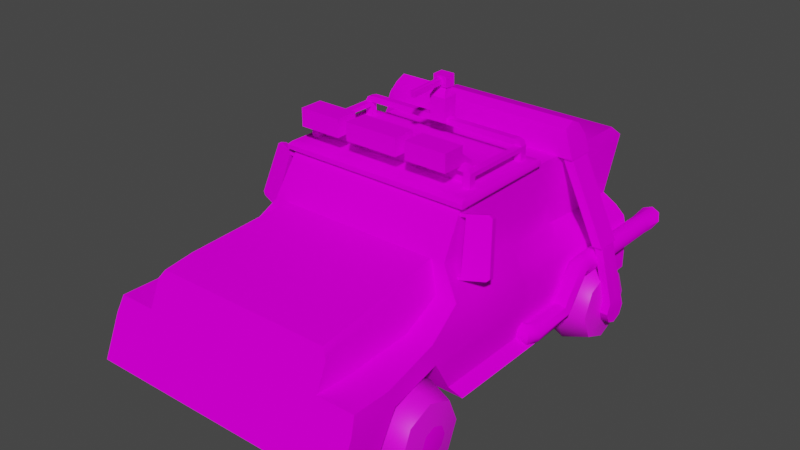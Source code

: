 # Source: car.blend  (saved by Blender 3.3.6; exported with 4.5.12 LTS)
import bpy
from mathutils import Matrix  # noqa: F401  (used for matrix-valued properties, if any)

bpy.ops.wm.read_factory_settings(use_empty=True)
scene = bpy.context.scene
scene.name = 'Scene'

# ---- collections
col_collection = bpy.data.collections.new('Collection'); scene.collection.children.link(col_collection)

# ---- images (referenced by path relative to the original .blend; pixels are not part of the script)
import os
ASSET_DIR = os.environ.get("B2B_ASSET_DIR", "")  # directory of the original .blend (textures are referenced by path, not embedded)
HERE = os.path.dirname(os.path.abspath(__file__))  # packed textures are extracted next to this script under _unpacked/

def load_image(name, relpath, width, height, colorspace="sRGB"):
    """Load a texture the original file referenced (path relative to the .blend, or extracted next to this script)."""
    p = next((c for c in (os.path.join(HERE, relpath), os.path.join(ASSET_DIR, relpath)) if relpath and os.path.exists(c)), "")
    if p:
        img = bpy.data.images.load(p, check_existing=True)
        img.name = name
    else:  # same state as the original file: an image datablock whose file is absent (Cycles renders it pink)
        img = bpy.data.images.new(name, width, height)
        img.source = "FILE"
        img.filepath = "//" + (relpath or name)
    img.colorspace_settings.name = colorspace
    return img
img_enemytexture_png = load_image('EnemyTexture.png', 'EnemyTexture.png', 1024, 1024, 'sRGB')
img_tiretexture_png = load_image('TireTexture.png', 'TireTexture.png', 1024, 1024, 'sRGB')

# ---- materials (node trees are filled in below, after node groups)
mat_body = bpy.data.materials.new('Body')
mat_body.use_transparent_shadow = False
mat_tire = bpy.data.materials.new('Tire')
mat_tire.use_transparent_shadow = False

# ---- material node trees
mat_body.use_nodes = True; mat_body.node_tree.nodes.clear()
_N = mat_body.node_tree.nodes; _L = mat_body.node_tree.links
n0 = _N.new('ShaderNodeBsdfPrincipled'); n0.name = 'Principled BSDF'; n0.location = (10, 300)
n0.distribution = 'GGX'
n0.subsurface_method = 'RANDOM_WALK_SKIN'
n0.inputs[3].default_value = 1.45
n0.inputs[11].default_value = 1.01
n0.inputs[13].default_value = 0.0
n0.inputs[27].default_value = (0.0, 0.0, 0.0, 1.0)
n0.inputs[28].default_value = 1.0
n1 = _N.new('ShaderNodeOutputMaterial'); n1.name = 'Material Output'; n1.location = (300, 300)
n2 = _N.new('ShaderNodeTexImage'); n2.name = 'Image Texture'; n2.location = (-314, 166)
n2.image = img_enemytexture_png
n3 = _N.new('ShaderNodeUVMap'); n3.name = 'UV Map'; n3.location = (-563, 123)
_L.new(n0.outputs[0], n1.inputs[0])
_L.new(n2.outputs[0], n0.inputs[0])
_L.new(n3.outputs[0], n2.inputs[0])
n1.is_active_output = True
mat_tire.use_nodes = True; mat_tire.node_tree.nodes.clear()
_N = mat_tire.node_tree.nodes; _L = mat_tire.node_tree.links
n0 = _N.new('ShaderNodeBsdfPrincipled'); n0.name = 'Principled BSDF'; n0.location = (10, 300)
n0.distribution = 'GGX'
n0.subsurface_method = 'RANDOM_WALK_SKIN'
n0.inputs[3].default_value = 1.45
n0.inputs[27].default_value = (0.0, 0.0, 0.0, 1.0)
n0.inputs[28].default_value = 1.0
n1 = _N.new('ShaderNodeOutputMaterial'); n1.name = 'Material Output'; n1.location = (300, 300)
n2 = _N.new('ShaderNodeUVMap'); n2.name = 'UV Map'; n2.location = (-573, 100)
n3 = _N.new('ShaderNodeTexImage'); n3.name = 'Image Texture'; n3.location = (-364, 143)
n3.image = img_tiretexture_png
_L.new(n0.outputs[0], n1.inputs[0])
_L.new(n2.outputs[0], n3.inputs[0])
_L.new(n3.outputs[0], n0.inputs[0])
n1.is_active_output = True

# ---- world
world_world = bpy.data.worlds.new('World'); scene.world = world_world
world_world.use_nodes = True; world_world.node_tree.nodes.clear()
_N = world_world.node_tree.nodes; _L = world_world.node_tree.links
n0 = _N.new('ShaderNodeOutputWorld'); n0.name = 'World Output'; n0.location = (300, 300)
n1 = _N.new('ShaderNodeBackground'); n1.name = 'Background'; n1.location = (10, 300)
n1.inputs[0].default_value = (0.05088, 0.05088, 0.05088, 1.0)
_L.new(n1.outputs[0], n0.inputs[0])
n0.is_active_output = True
world_world.color = (0.05088, 0.05088, 0.05088)
world_world.use_sun_shadow = False
world_world.sun_shadow_jitter_overblur = 0.0

# ---- meshes
me_cube_001 = bpy.data.meshes.new('Cube.001')
me_cube_001.from_pydata([(0.0, -1.604, 0.2598), (0.0, -1.462, 0.5992), (0.0, 1.03, 0.2598), (0.0, 1.03, 0.6024), (0.8275, -1.604, 0.2598), (0.8109, -1.462, 0.5992), (0.7619, 1.03, 0.2598), (0.7378, 1.03, 0.6024), (0.0, -1.34, 0.2598), (0.0, -1.2, 0.502), (0.8275, -1.34, 0.2598), (0.8109, -1.23, 0.5966), (0.0, 0.7532, 0.502), (0.8275, -0.6777, 0.2598), (0.0, -0.6777, 0.2598), (0.7453, -0.8217, 0.615), (0.0, 0.4345, 0.502), (0.8275, 0.294, 0.2598), (0.0, 0.294, 0.2598), (0.7378, 0.4303, 0.6024), (0.0, -0.8144, 0.502), (0.7619, 0.8899, 0.2598), (0.0, 0.8899, 0.2598), (0.7378, 0.7587, 0.6024), (0.0, -1.502, 0.502), (0.0, 1.03, 0.502), (0.7619, 1.03, 0.502), (0.8275, -1.502, 0.502), (0.8275, -1.2, 0.502), (0.7619, -0.8144, 0.502), (0.7619, 0.4345, 0.502), (0.7619, 0.7532, 0.502), (0.0, -1.375, 0.8052), (0.0, 1.03, 0.71), (0.5858, -0.8217, 0.615), (0.5888, 1.03, 0.71), (0.0, -1.191, 0.8304), (0.5858, -1.23, 0.5966), (0.0, -0.5382, 0.8883), (0.5888, -0.5382, 0.8883), (0.5888, 0.4714, 0.7321), (0.5719, 0.7379, 1.109), (0.5888, 0.7587, 0.71), (0.5719, 0.2553, 1.13), (0.5719, -0.3909, 1.131), (0.0, -0.3909, 1.131), (0.0, 0.2553, 1.13), (0.583, -0.8144, 0.502), (0.583, 1.03, 0.2598), (0.583, 1.03, 0.6024), (0.583, -1.604, 0.2598), (0.583, -1.462, 0.5992), (0.583, -1.34, 0.2598), (0.583, -1.2, 0.502), (0.583, -0.6777, 0.2598), (0.583, 0.294, 0.2598), (0.583, 0.8899, 0.2598), (0.583, -1.502, 0.502), (0.583, 1.03, 0.502), (0.4531, 1.03, 0.71), (0.5483, -1.375, 0.8052), (0.5483, -1.191, 0.8304), (0.5067, -0.5382, 0.8883), (0.583, 0.4345, 0.502), (0.583, 0.7532, 0.502), (0.5067, -0.3909, 1.131), (0.5067, 0.2553, 1.13), (0.7115, -0.5931, 0.7285), (0.0, -1.397, 0.7537), (0.5844, -0.5931, 0.7285), (0.5836, -1.2, 0.7761), (0.6796, 0.4509, 0.6672), (0.0, 1.03, 0.6562), (0.6796, 1.03, 0.6562), (0.6796, 0.7587, 0.6562), (0.583, -1.397, 0.7537), (0.583, 1.03, 0.6562), (0.5888, -0.5294, 0.9072), (0.0, 1.169, 1.042), (0.5888, 0.4186, 0.8678), (0.0, -0.5294, 0.9072), (0.5067, -0.5294, 0.9072), (0.0, -0.03035, 0.2598), (0.7453, -0.03035, 0.608), (0.8275, -0.1952, 0.2598), (0.7619, -0.03035, 0.502), (0.6145, -0.03035, 0.7818), (0.5719, -0.03035, 1.131), (0.6038, 0.279, 1.171), (0.0, 0.279, 1.171), (0.583, -0.03035, 0.2598), (0.7115, -0.03035, 0.6845), (0.5888, -0.03035, 0.8847), (0.8275, 0.0167, 0.2598), (0.6038, -0.4195, 1.171), (0.0, 0.0167, 0.2598), (0.7378, 0.0167, 0.6052), (0.7619, 0.0167, 0.4763), (0.6145, 0.0167, 0.7671), (0.5719, 0.0167, 1.131), (0.0, -0.4195, 1.171), (0.583, 0.0167, 0.2598), (0.6796, 0.0167, 0.681), (0.5888, 0.0167, 0.8756), (0.6038, 0.279, 1.145), (0.6038, -0.4195, 1.145), (0.0, -0.4195, 1.145), (0.0, 0.279, 1.145), (0.5182, -0.4195, 1.145), (0.5182, 0.279, 1.145), (0.6038, -0.02979, 1.145), (0.0, 0.2602, 1.186), (0.0, -0.3968, 1.186), (0.5901, 0.2602, 1.186), (0.6038, 0.02107, 1.145), (0.5901, -0.3968, 1.186), (0.5182, -0.4195, 1.171), (0.5182, 0.279, 1.171), (0.6038, -0.02979, 1.171), (0.6038, 0.02107, 1.171), (0.5096, -0.3968, 1.186), (0.5096, 0.2602, 1.186), (0.5901, -0.03024, 1.186), (0.0, -0.03024, 1.186), (0.5096, -0.03024, 1.186), (0.0, 0.01759, 1.186), (0.5901, 0.01759, 1.186), (0.5096, 0.01759, 1.186), (0.5294, 1.169, 1.042), (0.5888, 1.169, 1.042), (0.5888, 0.7476, 0.9386), (0.5719, 1.086, 1.109), (0.0, 0.7379, 1.109), (0.5294, 1.086, 1.109), (0.0, 1.086, 1.109), (0.4985, 0.7379, 1.109), (0.8071, 1.099, 0.4757), (0.7652, 1.099, 0.493), (0.7479, 1.099, 0.5349), (0.7652, 1.099, 0.5767), (0.8071, 1.099, 0.5941), (0.8489, 1.099, 0.5767), (0.8662, 1.099, 0.5349), (0.8489, 1.099, 0.493), (0.8071, 0.458, 0.4757), (0.7652, 0.458, 0.493), (0.7479, 0.458, 0.5349), (0.7652, 0.458, 0.5767), (0.8071, 0.458, 0.5941), (0.8489, 0.458, 0.5767), (0.8662, 0.458, 0.5349), (0.8489, 0.458, 0.493), (0.8071, 0.4372, 0.4841), (0.7652, 0.4283, 0.499), (0.7479, 0.4068, 0.5349), (0.7652, 0.3853, 0.5708), (0.8071, 0.3764, 0.5857), (0.8489, 0.3853, 0.5708), (0.8662, 0.4068, 0.5349), (0.8489, 0.4283, 0.499), (0.8071, 0.3384, 0.3502), (0.7652, 0.3252, 0.3614), (0.7479, 0.2932, 0.3884), (0.7652, 0.2612, 0.4154), (0.8071, 0.248, 0.4265), (0.8489, 0.2612, 0.4154), (0.8662, 0.2932, 0.3884), (0.8489, 0.3252, 0.3614), (0.8071, 0.2769, 0.2756), (0.7652, 0.2699, 0.2915), (0.7479, 0.2529, 0.3297), (0.7652, 0.236, 0.368), (0.8071, 0.2289, 0.3839), (0.8489, 0.236, 0.368), (0.8662, 0.2529, 0.3297), (0.8489, 0.2699, 0.2915), (0.8071, -0.03054, 0.2632), (0.7652, -0.03067, 0.2806), (0.7479, -0.03099, 0.3224), (0.7652, -0.03131, 0.3643), (0.8071, -0.03144, 0.3816), (0.8489, -0.03131, 0.3643), (0.8662, -0.03099, 0.3224), (0.8489, -0.03067, 0.2806), (0.7964, -0.05576, 0.2632), (0.7725, -0.02144, 0.2806), (0.7623, -0.007376, 0.3224), (0.772, -0.02181, 0.3643), (0.7957, -0.05628, 0.3816), (0.8196, -0.0906, 0.3643), (0.8298, -0.1047, 0.3224), (0.8202, -0.09024, 0.2806), (0.7269, -0.06518, 0.2632), (0.727, -0.02333, 0.2806), (0.7268, -0.005992, 0.3224), (0.7264, -0.02333, 0.3643), (0.726, -0.06518, 0.3816), (0.7259, -0.107, 0.3643), (0.7261, -0.1244, 0.3224), (0.7265, -0.107, 0.2806), (0.8071, 1.154, 0.483), (0.7534, 1.169, 0.4992), (0.7311, 1.205, 0.5386), (0.7534, 1.242, 0.5779), (0.8071, 1.257, 0.5941), (0.8607, 1.242, 0.5779), (0.883, 1.205, 0.5386), (0.8607, 1.169, 0.4992), (0.0, -0.4752, 0.2598), (0.7453, -0.4533, 0.612), (0.7619, -0.4752, 0.502), (0.5888, -0.4137, 0.8428), (0.5719, -0.3654, 1.131), (0.6038, -0.3654, 1.171), (0.583, -0.4752, 0.2598), (0.7115, -0.4335, 0.7098), (0.5888, -0.4071, 0.8976), (0.8275, -0.4752, 0.2598), (0.6038, -0.3654, 1.145), (0.5901, -0.3654, 1.186), (0.5096, -0.3654, 1.186), (0.0, -0.3654, 1.186), (0.0, 0.326, 0.3149), (0.7619, -0.7088, 0.3149), (0.7619, 0.326, 0.3149), (0.0, -0.7088, 0.3149), (0.583, 0.326, 0.3149), (0.583, -0.7088, 0.3149), (0.7619, -0.1934, 0.3149), (0.7619, 0.0167, 0.3149), (0.7619, -0.4752, 0.3149), (0.0, 0.3802, 0.4084), (0.583, -0.7616, 0.4084), (0.7619, -0.7616, 0.4084), (0.7619, 0.3802, 0.4084), (0.0, -0.7616, 0.4084), (0.583, 0.3802, 0.4084), (0.7619, -0.1412, 0.4432), (0.7619, 0.0167, 0.4084), (0.7619, -0.4752, 0.4432), (0.0, 0.4074, 0.4552), (0.583, -0.788, 0.4552), (0.7619, -0.788, 0.4552), (0.7619, 0.4074, 0.4552), (0.0, -0.788, 0.4552), (0.583, 0.4074, 0.4552), (0.7619, -0.0418, 0.4634), (0.7619, 0.0167, 0.4552), (0.7619, -0.4752, 0.4726), (0.8275, 0.2604, 0.2598), (0.0, 0.2604, 0.2598), (0.7378, 0.3307, 0.6027), (0.7619, 0.2227, 0.469), (0.5888, 0.4163, 0.7364), (0.5719, 0.2264, 1.13), (0.583, 0.2604, 0.2598), (0.6796, 0.3781, 0.6689), (0.5888, 0.3699, 0.8687), (0.6038, 0.2477, 1.145), (0.6038, 0.2477, 1.171), (0.0, 0.2308, 1.186), (0.5901, 0.2308, 1.186), (0.5096, 0.2308, 1.186), (0.7619, 0.2885, 0.3149), (0.7619, 0.3362, 0.4084), (0.7619, 0.36, 0.4552), (0.8961, -0.8168, 0.245), (0.8961, -0.8777, 0.392), (0.8961, -1.025, 0.4529), (0.8961, -1.172, 0.392), (0.8961, -1.233, 0.245), (0.8961, -1.172, 0.09797), (0.8961, -1.025, 0.03707), (0.8961, -0.8777, 0.09797), (0.5967, -0.8168, 0.245), (0.5967, -0.8777, 0.392), (0.5967, -1.025, 0.4529), (0.5967, -1.172, 0.392), (0.5967, -1.233, 0.245), (0.5967, -1.172, 0.09797), (0.5967, -1.025, 0.03707), (0.5967, -0.8777, 0.09797), (0.7464, -0.8395, 0.4303), (0.7464, -1.025, 0.507), (0.7464, -1.025, -0.01701), (0.7464, -0.8395, 0.05973), (0.7464, -1.287, 0.245), (0.7464, -1.21, 0.05973), (0.7464, -1.21, 0.4303), (0.7464, -0.7628, 0.245), (0.919, -0.9399, 0.245), (0.919, -0.9647, 0.305), (0.919, -1.025, 0.3299), (0.919, -1.085, 0.305), (0.919, -1.11, 0.245), (0.919, -1.085, 0.185), (0.919, -1.025, 0.1601), (0.919, -0.9647, 0.185), (0.7464, 0.8479, 0.245), (0.7464, 0.4007, 0.4303), (0.7464, 0.4007, 0.05973), (0.7464, 0.3239, 0.245), (0.7464, 0.7712, 0.05973), (0.7464, 0.5859, -0.01701), (0.7464, 0.5859, 0.507), (0.7464, 0.7712, 0.4303), (0.5967, 0.7329, 0.09797), (0.5967, 0.5859, 0.03707), (0.5967, 0.4389, 0.09797), (0.5967, 0.378, 0.245), (0.5967, 0.4389, 0.392), (0.5967, 0.5859, 0.4529), (0.5967, 0.7329, 0.392), (0.5967, 0.7938, 0.245), (0.8961, 0.7329, 0.09797), (0.8961, 0.5859, 0.03707), (0.8961, 0.4389, 0.09797), (0.8961, 0.378, 0.245), (0.8961, 0.4389, 0.392), (0.8961, 0.5859, 0.4529), (0.8961, 0.7329, 0.392), (0.8961, 0.7938, 0.245), (0.919, 0.6705, 0.245), (0.919, 0.6456, 0.305), (0.919, 0.5856, 0.3299), (0.919, 0.5256, 0.305), (0.919, 0.5007, 0.245), (0.919, 0.5256, 0.185), (0.919, 0.5856, 0.1601), (0.919, 0.6456, 0.185), (0.5024, -0.2809, 1.183), (0.5459, -0.2809, 1.183), (0.5024, -0.2375, 1.183), (0.5459, -0.2375, 1.183), (0.5024, -0.2809, 1.245), (0.5459, -0.2809, 1.245), (0.5024, -0.2375, 1.245), (0.5459, -0.2375, 1.245), (0.5024, -0.2809, 1.271), (0.5459, -0.2809, 1.271), (0.5024, -0.2375, 1.271), (0.5459, -0.2375, 1.271), (0.5024, -0.2809, 1.307), (0.5319, -0.2809, 1.298), (0.5024, -0.2375, 1.307), (0.5319, -0.2375, 1.298), (0.5024, 0.1724, 1.183), (0.5459, 0.1724, 1.183), (0.5024, 0.2159, 1.183), (0.5459, 0.2159, 1.183), (0.5024, 0.1724, 1.245), (0.5459, 0.1724, 1.245), (0.5024, 0.2159, 1.245), (0.5459, 0.2159, 1.245), (0.5024, 0.1724, 1.271), (0.5459, 0.1724, 1.271), (0.5024, 0.2159, 1.271), (0.5459, 0.2159, 1.271), (0.5024, 0.1724, 1.307), (0.5319, 0.1724, 1.298), (0.5024, 0.2159, 1.307), (0.5319, 0.2159, 1.298), (0.0, -0.2375, 1.271), (0.0, -0.2809, 1.271), (0.0, -0.2375, 1.307), (0.0, -0.2809, 1.307), (0.0, 0.2159, 1.271), (0.0, 0.1724, 1.271), (0.0, 0.2159, 1.307), (0.0, 0.1724, 1.307), (0.229, -0.4131, 1.304), (0.229, -0.4131, 1.411), (0.229, -0.2713, 1.304), (0.229, -0.2713, 1.411), (0.4883, -0.4131, 1.304), (0.4883, -0.4131, 1.411), (0.4883, -0.2713, 1.304), (0.4883, -0.2713, 1.411), (0.229, -0.4131, 1.367), (0.229, -0.2713, 1.367), (0.4883, -0.2713, 1.367), (0.4883, -0.4131, 1.367), (0.229, -0.2343, 1.27), (0.4883, -0.2343, 1.27), (0.229, -0.1501, 1.27), (0.4883, -0.1501, 1.27), (0.229, -0.2343, 1.182), (0.4883, -0.2343, 1.182), (0.229, -0.1501, 1.183), (0.4883, -0.1501, 1.183), (0.0, -0.4131, 1.304), (0.0, -0.4131, 1.411), (0.0, -0.2713, 1.304), (0.0, -0.2713, 1.411), (0.1673, -0.4131, 1.304), (0.1673, -0.4131, 1.411), (0.1673, -0.2713, 1.304), (0.1673, -0.2713, 1.411), (0.0, -0.4131, 1.367), (0.0, -0.2713, 1.367), (0.1673, -0.2713, 1.367), (0.1673, -0.4131, 1.367), (0.0, -0.2343, 1.27), (0.1673, -0.2343, 1.27), (0.0, -0.1501, 1.27), (0.1673, -0.1501, 1.27), (0.0, -0.2343, 1.182), (0.1673, -0.2343, 1.182), (0.0, -0.1501, 1.183), (0.1673, -0.1501, 1.183), (0.0, 0.1485, 1.284), (0.0, 0.1432, 1.432), (0.0, 0.242, 1.284), (0.0, 0.2473, 1.432), (0.04931, 0.1485, 1.284), (0.05211, 0.1432, 1.432), (0.04931, 0.242, 1.284), (0.05211, 0.2473, 1.432), (0.0, 0.1753, 1.477), (0.0, 0.2152, 1.466), (0.03359, 0.1753, 1.477), (0.03359, 0.2152, 1.466), (0.0, 0.1638, 1.55), (0.0, 0.2355, 1.552), (0.04338, 0.1638, 1.55), (0.04338, 0.2355, 1.552), (0.04338, 0.1674, 1.485), (0.0, 0.1674, 1.485), (0.0, 0.2387, 1.478), (0.04338, 0.2387, 1.478), (0.01532, 0.1645, 1.533), (0.0, 0.1645, 1.537), (0.01532, 0.1667, 1.5), (0.0, 0.1667, 1.498), (0.01532, -0.06723, 1.522), (0.0, -0.06723, 1.524), (0.01532, -0.06505, 1.489), (0.0, -0.06505, 1.485), (0.9683, 0.6705, 0.245), (0.9683, 0.6456, 0.305), (0.9683, 0.5856, 0.3299), (0.9683, 0.5256, 0.305), (0.9683, 0.5007, 0.245), (0.9683, 0.5256, 0.185), (0.9683, 0.5856, 0.1601), (0.9683, 0.6456, 0.185), (0.8355, 0.6456, 0.6342), (0.8355, 0.5856, 0.6342), (0.8355, 0.5256, 0.6342), (0.8848, 0.6456, 0.6342), (0.8848, 0.5856, 0.6342), (0.8848, 0.5256, 0.6342), (0.8297, 0.6595, 0.6342), (0.8297, 0.5856, 0.6342), (0.8297, 0.5117, 0.6342), (0.8905, 0.6595, 0.6342), (0.8905, 0.5856, 0.6342), (0.8905, 0.5117, 0.6342), (0.6011, 0.6595, 1.113), (0.6011, 0.5856, 1.113), (0.6011, 0.5117, 1.113), (0.6619, 0.6595, 1.113), (0.6619, 0.5856, 1.113), (0.6619, 0.5117, 1.113), (0.5954, 0.6735, 1.115), (0.5954, 0.5856, 1.115), (0.5954, 0.4977, 1.115), (0.6676, 0.6735, 1.115), (0.6676, 0.5856, 1.115), (0.6676, 0.4977, 1.115), (0.5295, 0.6506, 1.278), (0.5295, 0.5856, 1.309), (0.5295, 0.5175, 1.278), (0.6017, 0.6506, 1.278), (0.6017, 0.5856, 1.309), (0.6017, 0.5175, 1.278), (0.5624, 0.6735, 1.212), (0.6347, 0.6735, 1.212), (0.6347, 0.5856, 1.212), (0.6347, 0.4977, 1.212), (0.5624, 0.4977, 1.212), (0.0, 0.6735, 1.115), (0.0, 0.4977, 1.115), (0.0, 0.6735, 1.212), (0.0, 0.6506, 1.278), (0.0, 0.5856, 1.309), (0.0, 0.5175, 1.278), (0.0, 0.4977, 1.212), (0.919, 0.6708, 0.245), (0.919, 0.6459, 0.305), (0.919, 0.5859, 0.3299), (0.919, 0.5259, 0.305), (0.919, 0.501, 0.245), (0.919, 0.5259, 0.185), (0.919, 0.5859, 0.1601), (0.919, 0.6459, 0.185), (0.8275, -1.553, 0.3809), (0.8275, -1.27, 0.3809), (0.0, -1.27, 0.3809), (0.0, -1.553, 0.3809), (0.583, -1.553, 0.3809), (0.583, -1.27, 0.3809), (0.6552, -0.488, 0.7951), (0.6108, -0.3941, 1.114), (0.6567, -0.4508, 0.7843), (0.6123, -0.3569, 1.103), (0.783, -0.4475, 0.8129), (0.7221, -0.3551, 1.13), (0.7779, -0.4109, 0.8012), (0.717, -0.3185, 1.118), (0.6131, -0.3989, 1.098), (0.6146, -0.3617, 1.087), (0.7395, -0.3197, 1.105), (0.7445, -0.3563, 1.116), (0.6547, -0.4466, 0.7985), (0.7946, -0.4033, 0.8179), (0.7996, -0.4399, 0.8296), (0.6532, -0.4838, 0.8092), (0.572, -0.4508, 0.7726), (0.5705, -0.488, 0.7833), (0.5284, -0.3989, 1.086), (0.5262, -0.3941, 1.102), (0.5277, -0.3569, 1.092), (0.5701, -0.4466, 0.7867), (0.5299, -0.3617, 1.075), (0.5686, -0.4838, 0.7974)], [], [(58, 49, 7, 26), (28, 11, 5, 27), (76, 72, 33, 59), (52, 10, 4, 50), (256, 71, 40, 253), (501, 53, 28, 497), (29, 15, 11, 28), (210, 209, 15, 29), (214, 217, 13, 54), (5, 11, 37, 51), (69, 70, 37, 34), (227, 54, 13, 223), (31, 23, 19, 30), (26, 7, 23, 31), (48, 6, 21, 56), (6, 26, 31, 21), (245, 63, 30, 243), (248, 210, 29, 242), (57, 51, 1, 24), (47, 53, 9, 20), (497, 28, 27, 496), (48, 58, 26, 6), (500, 57, 24, 499), (62, 38, 36, 61), (35, 59, 128, 129), (71, 74, 42, 40), (74, 73, 35, 42), (61, 36, 32, 60), (56, 21, 31, 64), (254, 43, 104, 258), (257, 79, 43, 254), (81, 77, 44, 65), (64, 63, 16, 12), (65, 44, 105, 108), (80, 81, 65, 45), (31, 30, 63, 64), (42, 35, 129, 130), (40, 42, 130, 79), (79, 130, 41, 43), (70, 75, 51, 37), (11, 15, 34, 37), (22, 56, 64, 12), (496, 27, 57, 500), (29, 28, 53, 47), (2, 25, 58, 48), (240, 16, 63, 245), (68, 75, 60, 32), (2, 48, 56, 22), (225, 14, 54, 227), (208, 214, 54, 14), (498, 9, 53, 501), (27, 5, 51, 57), (8, 52, 50, 0), (73, 76, 59, 35), (67, 69, 34, 15), (39, 62, 69, 67), (7, 49, 76, 73), (25, 3, 49, 58), (61, 60, 75, 70), (23, 7, 73, 74), (19, 23, 74, 71), (62, 61, 70, 69), (251, 19, 71, 256), (1, 51, 75, 68), (130, 129, 131, 41), (49, 3, 72, 76), (62, 39, 77, 81), (253, 40, 79, 257), (38, 62, 81, 80), (211, 86, 92, 216), (209, 83, 91, 215), (128, 78, 134, 133), (87, 99, 114, 110), (216, 92, 87, 212), (95, 101, 90, 82), (247, 97, 85, 246), (101, 93, 84, 90), (97, 96, 83, 85), (215, 91, 86, 211), (252, 251, 96, 97), (255, 249, 93, 101), (265, 252, 97, 247), (212, 87, 110, 218), (66, 46, 107, 109), (45, 65, 108, 106), (86, 98, 103, 92), (83, 96, 102, 91), (92, 103, 99, 87), (91, 102, 98, 86), (108, 105, 94, 116), (250, 255, 101, 95), (110, 114, 119, 118), (218, 110, 118, 213), (104, 109, 117, 88), (258, 104, 88, 259), (43, 66, 109, 104), (118, 119, 126, 122), (213, 118, 122, 219), (88, 117, 121, 113), (259, 88, 113, 261), (116, 94, 115, 120), (106, 108, 116, 100), (117, 89, 111, 121), (109, 107, 89, 117), (219, 220, 120, 115), (126, 127, 124, 122), (220, 221, 112, 120), (127, 125, 123, 124), (261, 262, 127, 126), (262, 260, 125, 127), (100, 116, 120, 112), (41, 135, 66, 43), (131, 133, 135, 41), (59, 33, 78, 128), (133, 134, 132, 135), (129, 128, 133, 131), (141, 140, 148, 149), (139, 138, 146, 147), (137, 136, 144, 145), (136, 143, 151, 144), (142, 141, 149, 150), (140, 139, 147, 148), (138, 137, 145, 146), (143, 142, 150, 151), (144, 151, 159, 152), (150, 149, 157, 158), (148, 147, 155, 156), (146, 145, 153, 154), (151, 150, 158, 159), (149, 148, 156, 157), (147, 146, 154, 155), (145, 144, 152, 153), (155, 154, 162, 163), (153, 152, 160, 161), (152, 159, 167, 160), (158, 157, 165, 166), (156, 155, 163, 164), (154, 153, 161, 162), (159, 158, 166, 167), (157, 156, 164, 165), (167, 166, 174, 175), (165, 164, 172, 173), (163, 162, 170, 171), (161, 160, 168, 169), (160, 167, 175, 168), (166, 165, 173, 174), (164, 163, 171, 172), (162, 161, 169, 170), (172, 171, 179, 180), (170, 169, 177, 178), (175, 174, 182, 183), (173, 172, 180, 181), (171, 170, 178, 179), (169, 168, 176, 177), (168, 175, 183, 176), (174, 173, 181, 182), (176, 183, 191, 184), (182, 181, 189, 190), (180, 179, 187, 188), (178, 177, 185, 186), (183, 182, 190, 191), (181, 180, 188, 189), (179, 178, 186, 187), (177, 176, 184, 185), (189, 188, 196, 197), (187, 186, 194, 195), (185, 184, 192, 193), (184, 191, 199, 192), (190, 189, 197, 198), (188, 187, 195, 196), (186, 185, 193, 194), (191, 190, 198, 199), (140, 141, 205, 204), (138, 139, 203, 202), (136, 137, 201, 200), (143, 136, 200, 207), (141, 142, 206, 205), (139, 140, 204, 203), (137, 138, 202, 201), (142, 143, 207, 206), (201, 202, 203, 204, 205, 206, 207, 200), (135, 132, 46, 66), (124, 123, 221, 220), (122, 124, 220, 219), (94, 213, 219, 115), (105, 218, 213, 94), (44, 212, 218, 105), (67, 215, 211, 39), (77, 216, 212, 44), (15, 209, 215, 67), (39, 211, 216, 77), (82, 90, 214, 208), (246, 85, 210, 248), (90, 84, 217, 214), (85, 83, 209, 210), (84, 228, 230, 217), (249, 263, 229, 93), (93, 229, 228, 84), (235, 225, 227, 232), (18, 222, 226, 55), (217, 230, 223, 13), (55, 226, 224, 17), (232, 227, 223, 233), (241, 232, 233, 242), (244, 235, 232, 241), (228, 237, 239, 230), (263, 264, 238, 229), (229, 238, 237, 228), (222, 231, 236, 226), (230, 239, 233, 223), (226, 236, 234, 224), (20, 244, 241, 47), (47, 241, 242, 29), (237, 246, 248, 239), (264, 265, 247, 238), (238, 247, 246, 237), (231, 240, 245, 236), (239, 248, 242, 233), (236, 245, 243, 234), (234, 243, 265, 264), (224, 234, 264, 263), (17, 224, 263, 249), (121, 111, 260, 262), (113, 121, 262, 261), (119, 259, 261, 126), (114, 258, 259, 119), (18, 55, 255, 250), (243, 30, 252, 265), (55, 17, 249, 255), (30, 19, 251, 252), (98, 253, 257, 103), (96, 251, 256, 102), (103, 257, 254, 99), (99, 254, 258, 114), (102, 256, 253, 98), (283, 282, 275, 276), (285, 284, 280, 281), (287, 286, 278, 279), (288, 283, 276, 277), (282, 289, 274, 275), (289, 285, 281, 274), (284, 287, 279, 280), (286, 288, 277, 278), (270, 269, 288, 286), (272, 271, 287, 284), (266, 273, 285, 289), (267, 266, 289, 282), (269, 268, 283, 288), (271, 270, 286, 287), (273, 272, 284, 285), (268, 267, 282, 283), (267, 268, 292, 291), (272, 273, 297, 296), (270, 271, 295, 294), (268, 269, 293, 292), (266, 267, 291, 290), (273, 266, 290, 297), (271, 272, 296, 295), (269, 270, 294, 293), (291, 292, 293, 294, 295, 296, 297, 290), (318, 317, 492, 491), (316, 315, 494, 493), (314, 321, 488, 495), (321, 320, 489, 488), (319, 318, 491, 490), (317, 316, 493, 492), (315, 314, 495, 494), (320, 319, 490, 489), (319, 320, 305, 304), (314, 315, 303, 302), (316, 317, 301, 300), (318, 319, 304, 299), (320, 321, 298, 305), (321, 314, 302, 298), (315, 316, 300, 303), (317, 318, 299, 301), (301, 299, 310, 309), (303, 300, 308, 307), (298, 302, 306, 313), (305, 298, 313, 312), (299, 304, 311, 310), (300, 301, 309, 308), (302, 303, 307, 306), (304, 305, 312, 311), (441, 440, 450, 451), (341, 340, 344, 345), (336, 334, 338, 340), (331, 333, 337, 335), (332, 330, 334, 336), (333, 332, 336, 337), (330, 331, 335, 334), (355, 354, 340, 341), (334, 335, 339, 338), (335, 337, 341, 339), (342, 343, 345, 344), (338, 339, 343, 342), (339, 341, 345, 343), (358, 360, 368, 369), (357, 356, 360, 361), (352, 350, 354, 356), (347, 349, 353, 351), (348, 346, 350, 352), (349, 348, 352, 353), (346, 347, 351, 350), (353, 352, 356, 357), (351, 355, 341, 337), (351, 353, 357, 355), (358, 359, 361, 360), (354, 355, 359, 358), (355, 357, 361, 359), (360, 356, 366, 368), (354, 350, 336, 340), (350, 351, 337, 336), (344, 340, 362, 364), (354, 358, 369, 367), (342, 344, 364, 365), (356, 354, 367, 366), (338, 342, 365, 363), (340, 338, 363, 362), (378, 371, 373, 379), (379, 373, 377, 380), (380, 377, 375, 381), (381, 375, 371, 378), (372, 376, 374, 370), (377, 373, 371, 375), (374, 381, 378, 370), (376, 380, 381, 374), (372, 379, 384, 382), (370, 378, 379, 372), (384, 385, 389, 388), (380, 376, 383, 385), (376, 372, 382, 383), (379, 380, 385, 384), (383, 382, 386, 387), (385, 383, 387, 389), (382, 384, 388, 386), (399, 393, 397, 400), (400, 397, 395, 401), (401, 395, 391, 398), (392, 396, 394, 390), (397, 393, 391, 395), (394, 401, 398, 390), (396, 400, 401, 394), (404, 405, 409, 408), (400, 396, 403, 405), (396, 392, 402, 403), (399, 400, 405, 404), (403, 402, 406, 407), (405, 403, 407, 409), (424, 422, 431, 430), (412, 413, 417, 416), (416, 417, 415, 414), (414, 415, 411, 410), (411, 415, 420, 418), (417, 413, 419, 421), (415, 417, 421, 420), (425, 423, 422, 424), (429, 428, 423, 425), (426, 429, 425, 424), (420, 421, 429, 426), (421, 419, 428, 429), (418, 420, 426, 427), (430, 431, 435, 434), (426, 424, 430, 432), (427, 426, 432, 433), (437, 436, 434, 435), (433, 432, 436, 437), (432, 430, 434, 436), (439, 440, 441, 442, 443, 444, 445, 438), (328, 329, 445, 444), (326, 327, 443, 442), (323, 324, 447, 446), (322, 323, 439, 438), (329, 322, 438, 445), (327, 328, 444, 443), (325, 326, 442, 441), (450, 449, 455, 456), (448, 451, 457, 454), (439, 323, 446, 449), (324, 325, 448, 447), (325, 441, 451, 448), (440, 439, 449, 450), (457, 456, 462, 463), (455, 452, 458, 461), (446, 447, 453, 452), (449, 446, 452, 455), (451, 450, 456, 457), (447, 448, 454, 453), (462, 461, 467, 468), (460, 463, 469, 466), (453, 454, 460, 459), (454, 457, 463, 460), (456, 455, 461, 462), (452, 453, 459, 458), (479, 478, 474, 475), (477, 476, 470, 473), (458, 459, 465, 464), (461, 458, 464, 467), (463, 462, 468, 469), (459, 460, 466, 465), (470, 471, 474, 473), (471, 472, 475, 474), (470, 476, 483, 484), (480, 479, 475, 472), (478, 477, 473, 474), (466, 480, 487, 482), (471, 470, 484, 485), (468, 467, 477, 478), (466, 469, 479, 480), (467, 464, 476, 477), (469, 468, 478, 479), (476, 464, 481, 483), (472, 471, 485, 486), (480, 472, 486, 487), (8, 498, 501, 52), (4, 496, 500, 50), (50, 500, 499, 0), (10, 497, 496, 4), (52, 501, 497, 10), (517, 514, 523, 525), (511, 505, 509, 512), (512, 509, 507, 513), (513, 507, 503, 510), (504, 508, 506, 502), (509, 505, 503, 507), (516, 513, 510, 517), (515, 512, 513, 516), (514, 511, 512, 515), (517, 510, 511, 514), (511, 510, 520, 524), (504, 514, 515, 508), (508, 515, 516, 506), (506, 516, 517, 502), (505, 511, 524, 522), (503, 505, 522, 521), (504, 502, 519, 518), (514, 504, 518, 523), (502, 517, 525, 519), (510, 503, 521, 520)])
me_cube_001.polygons.foreach_set('use_smooth', [1, 1, 1, 1, 1, 1, 1, 1, 1, 1, 1, 1, 1, 1, 1, 1, 1, 1, 1, 1, 1, 1, 1, 1, 1, 1, 1, 1, 1, 1, 1, 1, 1, 1, 1, 1, 1, 1, 1, 1, 1, 1, 1, 1, 1, 1, 1, 1, 1, 1, 1, 1, 1, 1, 1, 1, 1, 1, 1, 1, 1, 1, 1, 1, 1, 1, 1, 1, 1, 1, 1, 1, 1, 1, 1, 1, 1, 1, 1, 1, 1, 1, 1, 1, 1, 1, 1, 1, 1, 1, 1, 1, 1, 1, 1, 1, 1, 1, 1, 1, 1, 1, 1, 1, 1, 1, 1, 1, 1, 1, 1, 1, 1, 1, 1, 1, 1, 1, 1, 1, 1, 1, 1, 1, 1, 1, 1, 1, 1, 1, 1, 1, 1, 1, 1, 1, 1, 1, 1, 1, 1, 1, 1, 1, 1, 1, 1, 1, 1, 1, 1, 1, 1, 1, 1, 1, 1, 1, 1, 1, 1, 1, 1, 1, 1, 1, 1, 1, 1, 1, 1, 1, 1, 1, 1, 1, 1, 1, 1, 1, 1, 1, 1, 1, 1, 1, 1, 1, 1, 1, 1, 1, 1, 1, 1, 1, 1, 1, 1, 1, 1, 1, 1, 1, 1, 1, 1, 1, 1, 1, 1, 1, 1, 1, 1, 1, 1, 1, 1, 1, 1, 1, 1, 1, 1, 1, 1, 1, 1, 1, 1, 1, 1, 1, 1, 1, 1, 1, 1, 1, 1, 1, 1, 1, 1, 1, 1, 1, 1, 1, 1, 1, 1, 1, 1, 1, 1, 1, 1, 1, 1, 1, 1, 1, 1, 1, 1, 1, 1, 1, 1, 1, 1, 1, 1, 1, 1, 1, 1, 1, 1, 1, 1, 1, 1, 0, 0, 0, 0, 0, 0, 0, 0, 0, 0, 0, 0, 0, 0, 0, 0, 0, 0, 0, 0, 0, 0, 0, 0, 0, 0, 0, 0, 0, 0, 0, 0, 0, 0, 0, 0, 0, 0, 0, 0, 0, 0, 0, 0, 0, 0, 0, 0, 0, 0, 0, 0, 0, 0, 0, 0, 0, 0, 0, 0, 0, 0, 0, 0, 0, 0, 0, 0, 0, 0, 0, 0, 0, 0, 0, 0, 0, 0, 0, 0, 0, 0, 0, 1, 1, 1, 1, 1, 1, 1, 1, 1, 1, 1, 1, 1, 1, 1, 1, 1, 1, 1, 1, 1, 1, 1, 1, 1, 1, 1, 1, 1, 1, 1, 1, 1, 1, 1, 1, 1, 1, 1, 1, 1, 1, 1, 1, 1, 1, 1, 1, 1, 1, 1, 0, 0, 0, 0, 0, 0, 0, 0, 0, 0, 0, 0, 0, 0, 0, 0, 0, 0, 0, 0])
me_cube_001.polygons.foreach_set('material_index', [0, 0, 0, 0, 0, 0, 0, 0, 0, 0, 0, 0, 0, 0, 0, 0, 0, 0, 0, 0, 0, 0, 0, 0, 0, 0, 0, 0, 0, 0, 0, 0, 0, 0, 0, 0, 0, 0, 0, 0, 0, 0, 0, 0, 0, 0, 0, 0, 0, 0, 0, 0, 0, 0, 0, 0, 0, 0, 0, 0, 0, 0, 0, 0, 0, 0, 0, 0, 0, 0, 0, 0, 0, 0, 0, 0, 0, 0, 0, 0, 0, 0, 0, 0, 0, 0, 0, 0, 0, 0, 0, 0, 0, 0, 0, 0, 0, 0, 0, 0, 0, 0, 0, 0, 0, 0, 0, 0, 0, 0, 0, 0, 0, 0, 0, 0, 0, 0, 0, 0, 0, 0, 0, 0, 0, 0, 0, 0, 0, 0, 0, 0, 0, 0, 0, 0, 0, 0, 0, 0, 0, 0, 0, 0, 0, 0, 0, 0, 0, 0, 0, 0, 0, 0, 0, 0, 0, 0, 0, 0, 0, 0, 0, 0, 0, 0, 0, 0, 0, 0, 0, 0, 0, 0, 0, 0, 0, 0, 0, 0, 0, 0, 0, 0, 0, 0, 0, 0, 0, 0, 0, 0, 0, 0, 0, 0, 0, 0, 0, 0, 0, 0, 0, 0, 0, 0, 0, 0, 0, 0, 0, 0, 0, 0, 0, 0, 0, 0, 0, 0, 0, 0, 0, 0, 0, 0, 0, 0, 0, 0, 0, 0, 0, 0, 0, 1, 1, 1, 1, 1, 1, 1, 1, 1, 1, 1, 1, 1, 1, 1, 1, 1, 1, 1, 1, 1, 1, 1, 1, 0, 1, 1, 1, 1, 1, 1, 1, 1, 1, 1, 1, 1, 1, 1, 1, 1, 1, 1, 1, 1, 1, 1, 1, 1, 0, 0, 0, 0, 0, 0, 0, 0, 0, 0, 0, 0, 0, 0, 0, 0, 0, 0, 0, 0, 0, 0, 0, 0, 0, 0, 0, 0, 0, 0, 0, 0, 0, 0, 0, 0, 0, 0, 0, 0, 0, 0, 0, 0, 0, 0, 0, 0, 0, 0, 0, 0, 0, 0, 0, 0, 0, 0, 0, 0, 0, 0, 0, 0, 0, 0, 0, 0, 0, 0, 0, 0, 0, 0, 0, 0, 0, 0, 0, 0, 0, 0, 0, 0, 0, 0, 0, 0, 0, 0, 0, 0, 0, 0, 0, 0, 0, 0, 0, 0, 0, 0, 0, 0, 0, 0, 0, 0, 0, 0, 0, 0, 0, 0, 0, 0, 0, 0, 0, 0, 0, 0, 0, 0, 0, 0, 0, 0, 0, 0, 0, 0, 0, 0, 0, 0, 0, 0, 0, 0, 0, 0, 0, 0, 0, 0, 0, 0, 0, 0, 0, 0, 0, 0, 0])
_uv = me_cube_001.uv_layers.new(name='UVMap')
_uv.uv.foreach_set('vector', [0.7344, 0.03893, 0.7344, 0.05256, 0.7344, 0.05256, 0.7344, 0.03893, 0.5558, 0.03893, 0.5534, 0.05178, 0.5349, 0.05213, 0.5316, 0.03893, 0.7344, 0.05986, 0.7344, 0.05986, 0.7344, 0.06717, 0.7344, 0.06717, 0.8269, 0.009582, 0.8269, 0.009582, 0.8162, 0.009582, 0.8162, 0.009582, 0.6822, 0.06159, 0.688, 0.06137, 0.6896, 0.07017, 0.6852, 0.07075, 0.8298, 0.1722, 0.8326, 0.3348, 0.8326, 0.3348, 0.8298, 0.1722, 0.5867, 0.03893, 0.5861, 0.05427, 0.5534, 0.05178, 0.5558, 0.03893, 0.6138, 0.03893, 0.6156, 0.05387, 0.5861, 0.05427, 0.5867, 0.03893, 0.8621, 0.009582, 0.8621, 0.009582, 0.8539, 0.009582, 0.8539, 0.009582, 0.5349, 0.05213, 0.5534, 0.05178, 0.5534, 0.05178, 0.5349, 0.05213, 0.6044, 0.06969, 0.5558, 0.07614, 0.5534, 0.05178, 0.5861, 0.05427, 0.8526, 0.0835, 0.8539, 0.009582, 0.8539, 0.009582, 0.8526, 0.0835, 0.7122, 0.03893, 0.7126, 0.05256, 0.6863, 0.05256, 0.6867, 0.03893, 0.7344, 0.03893, 0.7344, 0.05256, 0.7126, 0.05256, 0.7122, 0.03893, 0.9234, 0.009582, 0.9234, 0.009582, 0.9177, 0.009582, 0.9177, 0.009582, 0.9234, 0.009582, 0.9234, 0.3348, 0.9122, 0.3348, 0.9177, 0.009582, 0.8981, 0.272, 0.8992, 0.3348, 0.8992, 0.3348, 0.8981, 0.272, 0.6138, 0.03495, 0.6138, 0.03893, 0.5867, 0.03893, 0.5888, 0.03258, 0.1699, 0.03893, 0.1731, 0.05213, 0.1731, 0.05213, 0.1699, 0.03893, 0.8483, 0.3348, 0.8326, 0.3348, 0.8326, 0.3348, 0.8483, 0.3348, 0.5502, 0.0225, 0.5558, 0.03893, 0.5316, 0.03893, 0.5275, 0.0225, 0.9234, 0.009582, 0.9234, 0.3348, 0.9234, 0.3348, 0.9234, 0.009582, 0.1658, 0.0225, 0.1699, 0.03893, 0.1699, 0.03893, 0.1658, 0.0225, 0.1737, 0.3103, 0.08959, 0.3103, 0.08959, 0.2535, 0.1806, 0.2535, 0.4378, 0.6379, 0.4378, 0.6379, 0.4627, 0.9028, 0.4627, 0.9028, 0.688, 0.06137, 0.7126, 0.05986, 0.7126, 0.06717, 0.6896, 0.07017, 0.7126, 0.05986, 0.7344, 0.05986, 0.7344, 0.06717, 0.7126, 0.06717, 0.1806, 0.2535, 0.08959, 0.2535, 0.08959, 0.2288, 0.1806, 0.2288, 0.9177, 0.009582, 0.9177, 0.009582, 0.9122, 0.3348, 0.9122, 0.3348, 0.1934, 0.2934, 0.1994, 0.2928, 0.2042, 0.3608, 0.1978, 0.3608, 0.6815, 0.08872, 0.6854, 0.08859, 0.6723, 0.1241, 0.67, 0.1241, 0.6095, 0.09394, 0.6095, 0.09394, 0.6206, 0.1243, 0.6206, 0.1243, 0.9122, 0.3348, 0.8992, 0.3348, 0.8992, 0.3348, 0.9122, 0.3348, 0.06727, 0.2978, 0.06727, 0.2978, 0.06142, 0.3608, 0.06142, 0.3608, 0.8287, 0.03619, 0.8287, 0.03619, 0.852, 0.05408, 0.852, 0.05408, 0.9122, 0.3348, 0.8992, 0.3348, 0.8992, 0.3348, 0.9122, 0.3348, 0.389, 0.6379, 0.4378, 0.6379, 0.4627, 0.9028, 0.387, 0.8206, 0.3374, 0.6556, 0.389, 0.6379, 0.387, 0.8206, 0.328, 0.764, 0.328, 0.764, 0.387, 0.8206, 0.3853, 0.9565, 0.2986, 0.9731, 0.5558, 0.07614, 0.54, 0.07311, 0.5349, 0.05213, 0.5534, 0.05178, 0.5534, 0.05178, 0.5861, 0.05427, 0.5861, 0.05427, 0.5534, 0.05178, 0.9177, 0.009582, 0.9177, 0.009582, 0.9122, 0.3348, 0.9122, 0.3348, 0.5275, 0.0225, 0.5316, 0.03893, 0.5316, 0.03893, 0.5275, 0.0225, 0.8483, 0.3348, 0.8326, 0.3348, 0.8326, 0.3348, 0.8483, 0.3348, 0.9234, 0.009582, 0.9234, 0.3348, 0.9234, 0.3348, 0.9234, 0.009582, 0.8981, 0.272, 0.8992, 0.3348, 0.8992, 0.3348, 0.8981, 0.272, 0.1783, 0.07311, 0.1783, 0.07311, 0.18, 0.08009, 0.18, 0.08009, 0.9234, 0.009582, 0.9234, 0.009582, 0.9177, 0.009582, 0.9177, 0.009582, 0.8526, 0.0835, 0.8539, 0.009582, 0.8539, 0.009582, 0.8526, 0.0835, 0.8621, 0.009582, 0.8621, 0.009582, 0.8539, 0.009582, 0.8539, 0.009582, 0.8298, 0.1722, 0.8326, 0.3348, 0.8326, 0.3348, 0.8298, 0.1722, 0.7231, 0.9739, 0.7198, 0.9932, 0.6744, 0.9932, 0.6744, 0.9739, 0.8269, 0.009582, 0.8269, 0.009582, 0.8162, 0.009582, 0.8162, 0.009582, 0.7344, 0.05986, 0.7344, 0.05986, 0.7344, 0.06717, 0.7344, 0.06717, 0.6698, 0.1144, 0.7148, 0.1104, 0.7312, 0.153, 0.6747, 0.1579, 0.7021, 0.08246, 0.7312, 0.07991, 0.7148, 0.1104, 0.6698, 0.1144, 0.7344, 0.05256, 0.7344, 0.05256, 0.7344, 0.05986, 0.7344, 0.05986, 0.7344, 0.03893, 0.7344, 0.05256, 0.7344, 0.05256, 0.7344, 0.03893, 0.5565, 0.08351, 0.5418, 0.08009, 0.54, 0.07311, 0.5558, 0.07614, 0.7126, 0.05256, 0.7344, 0.05256, 0.7344, 0.05986, 0.7126, 0.05986, 0.6863, 0.05256, 0.7126, 0.05256, 0.7126, 0.05986, 0.688, 0.06137, 0.6088, 0.09137, 0.5565, 0.08351, 0.5558, 0.07614, 0.6044, 0.06969, 0.6784, 0.0526, 0.6863, 0.05256, 0.688, 0.06137, 0.6822, 0.06159, 0.1731, 0.05213, 0.1731, 0.05213, 0.1783, 0.07311, 0.1783, 0.07311, 0.387, 0.8206, 0.4627, 0.9028, 0.4478, 0.9565, 0.3853, 0.9565, 0.7344, 0.05256, 0.7344, 0.05256, 0.7344, 0.05986, 0.7344, 0.05986, 0.6088, 0.09137, 0.6088, 0.09137, 0.6095, 0.09394, 0.6095, 0.09394, 0.6852, 0.07075, 0.6896, 0.07017, 0.6854, 0.08859, 0.6815, 0.08872, 0.08959, 0.3103, 0.1737, 0.3103, 0.1737, 0.3289, 0.08959, 0.3289, 0.649, 0.0884, 0.6797, 0.1275, 0.6797, 0.06154, 0.6496, 0.05328, 0.6459, 0.2363, 0.6797, 0.2388, 0.6797, 0.1898, 0.6475, 0.1736, 0.4627, 0.9028, 0.4627, 0.9028, 0.4478, 0.9565, 0.4478, 0.9565, 0.141, 0.2978, 0.1506, 0.2978, 0.1515, 0.3608, 0.1411, 0.3608, 0.8493, 0.03542, 0.9126, 0.03439, 0.9126, 0.05408, 0.8563, 0.05408, 0.8822, 0.009582, 0.8822, 0.009582, 0.8803, 0.009582, 0.8803, 0.009582, 0.6532, 0.03258, 0.6532, 0.03545, 0.6495, 0.03893, 0.6485, 0.0337, 0.8822, 0.009582, 0.8822, 0.009582, 0.8735, 0.009582, 0.8803, 0.009582, 0.6532, 0.03545, 0.6532, 0.05294, 0.6495, 0.05333, 0.6495, 0.03893, 0.6475, 0.1736, 0.6797, 0.1898, 0.6797, 0.1275, 0.649, 0.0884, 0.7, 0.3279, 0.7086, 0.2422, 0.6835, 0.2406, 0.6835, 0.3232, 0.8921, 0.009582, 0.8921, 0.009582, 0.8822, 0.009582, 0.8822, 0.009582, 0.6807, 0.03258, 0.6697, 0.03446, 0.6532, 0.03545, 0.6532, 0.03258, 0.0725, 0.2978, 0.141, 0.2978, 0.1411, 0.3608, 0.0725, 0.3608, 0.1994, 0.2928, 0.1994, 0.2928, 0.2042, 0.3608, 0.2042, 0.3608, 0.06727, 0.2978, 0.06727, 0.2978, 0.06142, 0.3608, 0.06142, 0.3608, 0.6495, 0.07691, 0.6532, 0.07492, 0.6532, 0.08965, 0.6495, 0.09089, 0.6495, 0.05333, 0.6532, 0.05294, 0.6532, 0.06323, 0.6495, 0.06371, 0.6495, 0.09089, 0.6532, 0.08965, 0.6532, 0.1243, 0.6495, 0.1243, 0.6495, 0.06371, 0.6532, 0.06323, 0.6532, 0.07492, 0.6495, 0.07691, 0.06142, 0.3608, 0.06142, 0.3608, 0.06142, 0.4709, 0.06142, 0.4709, 0.8921, 0.009582, 0.8921, 0.009582, 0.8822, 0.009582, 0.8822, 0.009582, 0.1411, 0.3608, 0.1515, 0.3608, 0.1515, 0.4709, 0.1411, 0.4709, 0.0725, 0.3608, 0.1411, 0.3608, 0.1411, 0.4709, 0.0725, 0.4709, 0.2042, 0.3608, 0.2042, 0.3608, 0.2042, 0.4709, 0.2042, 0.4709, 0.1978, 0.3608, 0.2042, 0.3608, 0.2042, 0.4709, 0.1978, 0.4709, 0.1994, 0.2928, 0.1994, 0.2928, 0.2042, 0.3608, 0.2042, 0.3608, 0.1411, 0.4709, 0.1515, 0.4709, 0.1508, 0.5338, 0.141, 0.5338, 0.0725, 0.4709, 0.1411, 0.4709, 0.141, 0.5338, 0.0725, 0.5338, 0.2042, 0.4709, 0.2042, 0.4709, 0.2004, 0.5338, 0.2004, 0.5338, 0.1978, 0.4709, 0.2042, 0.4709, 0.2004, 0.5338, 0.1943, 0.5338, 0.06142, 0.4709, 0.06142, 0.4709, 0.06607, 0.5338, 0.06607, 0.5338, 0.06142, 0.3608, 0.06142, 0.3608, 0.06142, 0.4709, 0.06142, 0.4709, 0.2042, 0.4709, 0.2042, 0.4709, 0.2004, 0.5338, 0.2004, 0.5338, 0.2042, 0.3608, 0.2042, 0.3608, 0.2042, 0.4709, 0.2042, 0.4709, 0.0725, 0.5338, 0.0725, 0.5338, 0.06607, 0.5338, 0.06607, 0.5338, 0.1508, 0.5338, 0.1508, 0.5338, 0.141, 0.5338, 0.141, 0.5338, 0.0725, 0.5338, 0.0725, 0.5338, 0.06607, 0.5338, 0.06607, 0.5338, 0.1508, 0.5338, 0.1508, 0.5338, 0.141, 0.5338, 0.141, 0.5338, 0.1943, 0.5338, 0.1943, 0.5338, 0.1508, 0.5338, 0.1508, 0.5338, 0.1943, 0.5338, 0.1943, 0.5338, 0.1508, 0.5338, 0.1508, 0.5338, 0.06142, 0.4709, 0.06142, 0.4709, 0.06607, 0.5338, 0.06607, 0.5338, 0.3853, 0.9565, 0.3853, 0.9565, 0.2986, 0.9731, 0.2986, 0.9731, 0.4478, 0.9565, 0.4478, 0.9565, 0.3853, 0.9565, 0.3853, 0.9565, 0.4378, 0.6379, 0.4378, 0.6379, 0.4627, 0.9028, 0.4627, 0.9028, 0.4478, 0.9565, 0.4478, 0.9565, 0.3853, 0.9565, 0.3853, 0.9565, 0.4627, 0.9028, 0.4627, 0.9028, 0.4478, 0.9565, 0.4478, 0.9565, 0.9337, 0.5011, 0.9337, 0.524, 0.8965, 0.524, 0.8965, 0.5011, 0.9337, 0.5011, 0.9337, 0.4456, 0.8965, 0.4456, 0.8965, 0.5011, 0.9337, 0.3901, 0.9337, 0.3671, 0.8965, 0.3671, 0.8965, 0.3901, 0.9337, 0.3671, 0.9337, 0.3901, 0.8965, 0.3901, 0.8965, 0.3671, 0.9337, 0.4456, 0.9337, 0.5011, 0.8965, 0.5011, 0.8965, 0.4456, 0.9337, 0.524, 0.9337, 0.5011, 0.8965, 0.5011, 0.8965, 0.524, 0.9337, 0.4456, 0.9337, 0.3901, 0.8965, 0.3901, 0.8965, 0.4456, 0.9337, 0.3901, 0.9337, 0.4456, 0.8965, 0.4456, 0.8965, 0.3901, 0.8965, 0.3671, 0.8965, 0.3901, 0.8948, 0.398, 0.8953, 0.3782, 0.8965, 0.4456, 0.8965, 0.5011, 0.8923, 0.4932, 0.8936, 0.4456, 0.8965, 0.524, 0.8965, 0.5011, 0.8923, 0.4932, 0.8918, 0.5129, 0.8965, 0.4456, 0.8965, 0.3901, 0.8948, 0.398, 0.8936, 0.4456, 0.8965, 0.3901, 0.8965, 0.4456, 0.8936, 0.4456, 0.8948, 0.398, 0.8965, 0.5011, 0.8965, 0.524, 0.8918, 0.5129, 0.8923, 0.4932, 0.8965, 0.5011, 0.8965, 0.4456, 0.8936, 0.4456, 0.8923, 0.4932, 0.8965, 0.3901, 0.8965, 0.3671, 0.8953, 0.3782, 0.8948, 0.398, 0.8923, 0.4932, 0.8936, 0.4456, 0.887, 0.2513, 0.8851, 0.2871, 0.8948, 0.398, 0.8953, 0.3782, 0.8896, 0.2007, 0.8888, 0.2156, 0.8953, 0.3782, 0.8948, 0.398, 0.8888, 0.2156, 0.8896, 0.2007, 0.8936, 0.4456, 0.8923, 0.4932, 0.8851, 0.2871, 0.887, 0.2513, 0.8918, 0.5129, 0.8923, 0.4932, 0.8851, 0.2871, 0.8844, 0.3019, 0.8936, 0.4456, 0.8948, 0.398, 0.8888, 0.2156, 0.887, 0.2513, 0.8948, 0.398, 0.8936, 0.4456, 0.887, 0.2513, 0.8888, 0.2156, 0.8923, 0.4932, 0.8918, 0.5129, 0.8844, 0.3019, 0.8851, 0.2871, 0.8888, 0.2156, 0.887, 0.2513, 0.8847, 0.1736, 0.8856, 0.1229, 0.8851, 0.2871, 0.8844, 0.3019, 0.8833, 0.2454, 0.8837, 0.2244, 0.8851, 0.2871, 0.887, 0.2513, 0.8847, 0.1736, 0.8837, 0.2244, 0.8888, 0.2156, 0.8896, 0.2007, 0.886, 0.1019, 0.8856, 0.1229, 0.8896, 0.2007, 0.8888, 0.2156, 0.8856, 0.1229, 0.886, 0.1019, 0.887, 0.2513, 0.8851, 0.2871, 0.8837, 0.2244, 0.8847, 0.1736, 0.8844, 0.3019, 0.8851, 0.2871, 0.8837, 0.2244, 0.8833, 0.2454, 0.887, 0.2513, 0.8888, 0.2156, 0.8856, 0.1229, 0.8847, 0.1736, 0.8833, 0.2454, 0.8837, 0.2244, 0.8682, 0.2194, 0.8682, 0.2424, 0.8847, 0.1736, 0.8856, 0.1229, 0.8682, 0.1085, 0.8682, 0.1639, 0.8856, 0.1229, 0.8847, 0.1736, 0.8682, 0.1639, 0.8682, 0.1085, 0.8837, 0.2244, 0.8833, 0.2454, 0.8682, 0.2424, 0.8682, 0.2194, 0.8837, 0.2244, 0.8847, 0.1736, 0.8682, 0.1639, 0.8682, 0.2194, 0.8856, 0.1229, 0.886, 0.1019, 0.8682, 0.08547, 0.8682, 0.1085, 0.886, 0.1019, 0.8856, 0.1229, 0.8682, 0.1085, 0.8682, 0.08547, 0.8847, 0.1736, 0.8837, 0.2244, 0.8682, 0.2194, 0.8682, 0.1639, 0.8682, 0.08547, 0.8682, 0.1085, 0.8648, 0.1085, 0.8668, 0.08547, 0.8682, 0.1639, 0.8682, 0.2194, 0.8647, 0.2194, 0.8639, 0.1639, 0.8682, 0.2424, 0.8682, 0.2194, 0.8687, 0.2194, 0.8667, 0.2424, 0.8682, 0.1639, 0.8682, 0.1085, 0.8688, 0.1085, 0.8696, 0.1639, 0.8682, 0.1085, 0.8682, 0.1639, 0.8639, 0.1639, 0.8648, 0.1085, 0.8682, 0.2194, 0.8682, 0.2424, 0.8667, 0.2424, 0.8647, 0.2194, 0.8682, 0.2194, 0.8682, 0.1639, 0.8696, 0.1639, 0.8687, 0.2194, 0.8682, 0.1085, 0.8682, 0.08547, 0.8668, 0.08547, 0.8688, 0.1085, 0.8647, 0.2194, 0.8667, 0.2424, 0.8662, 0.2424, 0.8638, 0.2194, 0.8687, 0.2194, 0.8696, 0.1639, 0.8697, 0.1639, 0.8686, 0.2194, 0.8688, 0.1085, 0.8668, 0.08547, 0.8662, 0.08547, 0.8686, 0.1085, 0.8668, 0.08547, 0.8648, 0.1085, 0.8638, 0.1085, 0.8662, 0.08547, 0.8639, 0.1639, 0.8647, 0.2194, 0.8638, 0.2194, 0.8628, 0.1639, 0.8667, 0.2424, 0.8687, 0.2194, 0.8686, 0.2194, 0.8662, 0.2424, 0.8696, 0.1639, 0.8688, 0.1085, 0.8686, 0.1085, 0.8697, 0.1639, 0.8648, 0.1085, 0.8639, 0.1639, 0.8628, 0.1639, 0.8638, 0.1085, 0.9337, 0.524, 0.9337, 0.5011, 0.942, 0.5025, 0.9428, 0.5241, 0.9337, 0.4456, 0.9337, 0.5011, 0.942, 0.5025, 0.9398, 0.4504, 0.9337, 0.3671, 0.9337, 0.3901, 0.9377, 0.3983, 0.9369, 0.3767, 0.9337, 0.3901, 0.9337, 0.3671, 0.9369, 0.3767, 0.9377, 0.3983, 0.9337, 0.5011, 0.9337, 0.4456, 0.9398, 0.4504, 0.942, 0.5025, 0.9337, 0.5011, 0.9337, 0.524, 0.9428, 0.5241, 0.942, 0.5025, 0.9337, 0.3901, 0.9337, 0.4456, 0.9398, 0.4504, 0.9377, 0.3983, 0.9337, 0.4456, 0.9337, 0.3901, 0.9377, 0.3983, 0.9398, 0.4504, 0.9811, 0.03187, 0.9833, 0.08398, 0.9854, 0.1361, 0.9862, 0.1577, 0.9854, 0.1361, 0.9833, 0.08398, 0.9811, 0.03187, 0.9803, 0.01029, 0.3853, 0.9565, 0.3853, 0.9565, 0.2986, 0.9731, 0.2986, 0.9731, 0.141, 0.5338, 0.141, 0.5338, 0.0725, 0.5338, 0.0725, 0.5338, 0.141, 0.5338, 0.141, 0.5338, 0.0725, 0.5338, 0.0725, 0.5338, 0.06142, 0.4709, 0.0725, 0.4709, 0.0725, 0.5338, 0.06607, 0.5338, 0.06142, 0.3608, 0.0725, 0.3608, 0.0725, 0.4709, 0.06142, 0.4709, 0.06727, 0.2978, 0.0725, 0.2978, 0.0725, 0.3608, 0.06142, 0.3608, 0.6044, 0.06969, 0.6172, 0.06714, 0.6188, 0.0852, 0.6088, 0.09137, 0.6095, 0.09394, 0.6193, 0.09264, 0.6226, 0.1243, 0.6206, 0.1243, 0.5861, 0.05427, 0.6156, 0.05387, 0.6172, 0.06714, 0.6044, 0.06969, 0.6088, 0.09137, 0.6188, 0.0852, 0.6193, 0.09264, 0.6095, 0.09394, 0.8803, 0.009582, 0.8803, 0.009582, 0.8621, 0.009582, 0.8621, 0.009582, 0.6788, 0.3314, 0.6797, 0.3068, 0.6441, 0.3068, 0.6441, 0.3256, 0.8803, 0.009582, 0.8735, 0.009582, 0.8621, 0.009582, 0.8621, 0.009582, 0.6797, 0.3068, 0.6797, 0.2388, 0.6459, 0.2363, 0.6441, 0.3068, 0.8735, 0.009582, 0.8736, 0.0835, 0.8621, 0.0835, 0.8621, 0.009582, 0.8921, 0.009582, 0.8932, 0.0835, 0.8822, 0.0835, 0.8822, 0.009582, 0.8822, 0.009582, 0.8822, 0.0835, 0.8736, 0.0835, 0.8735, 0.009582, 0.8505, 0.2092, 0.8526, 0.0835, 0.8526, 0.0835, 0.8505, 0.2092, 0.8935, 0.009582, 0.8948, 0.0835, 0.8948, 0.0835, 0.8935, 0.009582, 0.8621, 0.009582, 0.8621, 0.0835, 0.8526, 0.0835, 0.8539, 0.009582, 0.8935, 0.009582, 0.8948, 0.0835, 0.8948, 0.0835, 0.8935, 0.009582, 0.8505, 0.2092, 0.8526, 0.0835, 0.8526, 0.0835, 0.8505, 0.2092, 0.8494, 0.272, 0.8505, 0.2092, 0.8505, 0.2092, 0.8494, 0.272, 0.8494, 0.272, 0.8505, 0.2092, 0.8505, 0.2092, 0.8494, 0.272, 0.6667, 0.4266, 0.6709, 0.3444, 0.6441, 0.3444, 0.6441, 0.4266, 0.675, 0.01353, 0.6788, 0.02623, 0.6532, 0.02623, 0.6532, 0.01353, 0.6532, 0.01353, 0.6532, 0.02623, 0.6406, 0.03096, 0.6364, 0.01353, 0.8948, 0.0835, 0.897, 0.2092, 0.897, 0.2092, 0.8948, 0.0835, 0.6138, 0.01353, 0.6138, 0.03096, 0.5909, 0.02623, 0.5951, 0.01353, 0.8948, 0.0835, 0.897, 0.2092, 0.897, 0.2092, 0.8948, 0.0835, 0.8483, 0.3348, 0.8494, 0.272, 0.8494, 0.272, 0.8483, 0.3348, 0.8483, 0.3348, 0.8494, 0.272, 0.8494, 0.272, 0.8483, 0.3348, 0.6709, 0.3444, 0.6788, 0.3314, 0.6441, 0.3256, 0.6441, 0.3444, 0.6788, 0.02623, 0.6807, 0.03258, 0.6532, 0.03258, 0.6532, 0.02623, 0.6532, 0.02623, 0.6532, 0.03258, 0.6485, 0.0337, 0.6406, 0.03096, 0.897, 0.2092, 0.8981, 0.272, 0.8981, 0.272, 0.897, 0.2092, 0.6138, 0.03096, 0.6138, 0.03495, 0.5888, 0.03258, 0.5909, 0.02623, 0.897, 0.2092, 0.8981, 0.272, 0.8981, 0.272, 0.897, 0.2092, 0.6823, 0.02623, 0.6845, 0.03258, 0.6807, 0.03258, 0.6788, 0.02623, 0.678, 0.01353, 0.6823, 0.02623, 0.6788, 0.02623, 0.675, 0.01353, 0.8935, 0.009582, 0.8948, 0.0835, 0.8932, 0.0835, 0.8921, 0.009582, 0.2004, 0.5338, 0.2004, 0.5338, 0.1943, 0.5338, 0.1943, 0.5338, 0.2004, 0.5338, 0.2004, 0.5338, 0.1943, 0.5338, 0.1943, 0.5338, 0.1515, 0.4709, 0.1978, 0.4709, 0.1943, 0.5338, 0.1508, 0.5338, 0.1515, 0.3608, 0.1978, 0.3608, 0.1978, 0.4709, 0.1515, 0.4709, 0.8935, 0.009582, 0.8935, 0.009582, 0.8921, 0.009582, 0.8921, 0.009582, 0.6845, 0.03258, 0.6867, 0.03893, 0.6697, 0.03446, 0.6807, 0.03258, 0.8935, 0.009582, 0.8935, 0.009582, 0.8921, 0.009582, 0.8921, 0.009582, 0.6867, 0.03893, 0.6863, 0.05256, 0.6784, 0.0526, 0.6697, 0.03446, 0.6835, 0.1369, 0.7155, 0.1566, 0.7118, 0.0718, 0.6835, 0.0674, 0.6835, 0.2406, 0.7086, 0.2422, 0.7124, 0.1998, 0.6835, 0.1921, 0.9205, 0.03366, 0.9799, 0.03311, 0.9557, 0.054, 0.9205, 0.05408, 0.1506, 0.2978, 0.1934, 0.2934, 0.1978, 0.3608, 0.1515, 0.3608, 0.6835, 0.1921, 0.7124, 0.1998, 0.7155, 0.1566, 0.6835, 0.1369, 0.5039, 3.276, 0.5039, 4.665, 0.002883, 4.67, 0.002883, 3.28, 0.5039, -3.665, 0.5039, -2.276, 0.002883, -2.28, 0.002883, -3.67, 0.5039, -0.8882, 0.5039, 0.5, 0.002883, 0.5, 0.002883, -0.89, 0.5039, 1.888, 0.5039, 3.276, 0.002883, 3.28, 0.002883, 1.89, 0.5039, 4.665, 0.5039, 6.053, 0.002883, 6.06, 0.002883, 4.67, 0.5039, -5.053, 0.5039, -3.665, 0.002883, -3.67, 0.002883, -5.06, 0.5039, -2.276, 0.5039, -0.8882, 0.002883, -0.89, 0.002883, -2.28, 0.5039, 0.5, 0.5039, 1.888, 0.002883, 1.89, 0.002883, 0.5, 1.005, 0.5, 1.005, 1.887, 0.5039, 1.888, 0.5039, 0.5, 1.005, -2.275, 1.005, -0.8874, 0.5039, -0.8882, 0.5039, -2.276, 1.005, -5.05, 1.005, -3.662, 0.5039, -3.665, 0.5039, -5.053, 1.005, 4.662, 1.005, 6.05, 0.5039, 6.053, 0.5039, 4.665, 1.005, 1.887, 1.005, 3.275, 0.5039, 3.276, 0.5039, 1.888, 1.005, -0.8874, 1.005, 0.5, 0.5039, 0.5, 0.5039, -0.8882, 1.005, -3.662, 1.005, -2.275, 0.5039, -2.276, 0.5039, -3.665, 1.005, 3.275, 1.005, 4.662, 0.5039, 4.665, 0.5039, 3.276, 0.01263, 0.3401, 0.03927, 0.3134, 0.05058, 0.3406, 0.03982, 0.3513, 0.07696, 0.4044, 0.03928, 0.4044, 0.05047, 0.3772, 0.06565, 0.3773, 0.1036, 0.3401, 0.1036, 0.3778, 0.07641, 0.3666, 0.07644, 0.3514, 0.03927, 0.3134, 0.07695, 0.3134, 0.06575, 0.3406, 0.05058, 0.3406, 0.01263, 0.3778, 0.01263, 0.3401, 0.03982, 0.3513, 0.03977, 0.3665, 0.03928, 0.4044, 0.01263, 0.3778, 0.03977, 0.3665, 0.05047, 0.3772, 0.1036, 0.3778, 0.07696, 0.4044, 0.06565, 0.3773, 0.07641, 0.3666, 0.07695, 0.3134, 0.1036, 0.3401, 0.07644, 0.3514, 0.06575, 0.3406, 0.9092, 0.6189, 0.9009, 0.6434, 0.8926, 0.6189, 0.8891, 0.5599, 0.8926, 0.5008, 0.9009, 0.4763, 0.9092, 0.5008, 0.9126, 0.5599, 0.07635, 0.3134, 0.103, 0.3401, 0.07583, 0.3514, 0.06515, 0.3406, 0.103, 0.3778, 0.07635, 0.4044, 0.06504, 0.3773, 0.0758, 0.3666, 0.03867, 0.4044, 0.01202, 0.3778, 0.03916, 0.3665, 0.04986, 0.3772, 0.01202, 0.3778, 0.01202, 0.3401, 0.03921, 0.3513, 0.03916, 0.3665, 0.03867, 0.3134, 0.07635, 0.3134, 0.06515, 0.3406, 0.04998, 0.3406, 0.103, 0.3401, 0.103, 0.3778, 0.0758, 0.3666, 0.07583, 0.3514, 0.07635, 0.4044, 0.03867, 0.4044, 0.04986, 0.3772, 0.06504, 0.3773, 0.01202, 0.3401, 0.03867, 0.3134, 0.04998, 0.3406, 0.03921, 0.3513, 1.005, 3.275, 1.005, 4.662, 0.5039, 4.665, 0.5039, 3.276, 1.005, -3.662, 1.005, -2.275, 0.5039, -2.276, 0.5039, -3.665, 1.005, -0.8874, 1.005, 0.5, 0.5039, 0.5, 0.5039, -0.8882, 1.005, 1.887, 1.005, 3.275, 0.5039, 3.276, 0.5039, 1.888, 1.005, 4.662, 1.005, 6.05, 0.5039, 6.053, 0.5039, 4.665, 1.005, -5.05, 1.005, -3.662, 0.5039, -3.665, 0.5039, -5.053, 1.005, -2.275, 1.005, -0.8874, 0.5039, -0.8882, 0.5039, -2.276, 1.005, 0.5, 1.005, 1.887, 0.5039, 1.888, 0.5039, 0.5, 0.5039, 0.5, 0.5039, 1.888, 0.002883, 1.89, 0.002883, 0.5, 0.5039, -2.276, 0.5039, -0.8882, 0.002883, -0.89, 0.002883, -2.28, 0.5039, -5.053, 0.5039, -3.665, 0.002883, -3.67, 0.002883, -5.06, 0.5039, 4.665, 0.5039, 6.053, 0.002883, 6.06, 0.002883, 4.67, 0.5039, 1.888, 0.5039, 3.276, 0.002883, 3.28, 0.002883, 1.89, 0.5039, -0.8882, 0.5039, 0.5, 0.002883, 0.5, 0.002883, -0.89, 0.5039, -3.665, 0.5039, -2.276, 0.002883, -2.28, 0.002883, -3.67, 0.5039, 3.276, 0.5039, 4.665, 0.002883, 4.67, 0.002883, 3.28, 0.8607, 0.6189, 0.869, 0.6434, 0.869, 0.943, 0.8607, 0.943, 0.8021, 0.9056, 0.8021, 0.9056, 0.8021, 0.9786, 0.8021, 0.9605, 0.8021, 0.8527, 0.7904, 0.8527, 0.7904, 0.9056, 0.8021, 0.9056, 0.7904, 0.7237, 0.8021, 0.7237, 0.8021, 0.8527, 0.7904, 0.8527, 0.8021, 0.7237, 0.7904, 0.7237, 0.7904, 0.8527, 0.8021, 0.8527, 0.8021, 0.7237, 0.8021, 0.7237, 0.8021, 0.8527, 0.8021, 0.8527, 0.7904, 0.7237, 0.7904, 0.7237, 0.7904, 0.8527, 0.7904, 0.8527, 0.9131, 0.9056, 0.9131, 0.9056, 0.8021, 0.9056, 0.8021, 0.9056, 0.7904, 0.8527, 0.7904, 0.8527, 0.7904, 0.9056, 0.7904, 0.9056, 0.7904, 0.8527, 0.8021, 0.8527, 0.8021, 0.9056, 0.7904, 0.9056, 0.7904, 0.9786, 0.7904, 0.9605, 0.8021, 0.9605, 0.8021, 0.9786, 0.7904, 0.9056, 0.7904, 0.9056, 0.7904, 0.9605, 0.7904, 0.9786, 0.7904, 0.9056, 0.8021, 0.9056, 0.8021, 0.9605, 0.7904, 0.9605, 0.9131, 0.9786, 0.9248, 0.9786, 0.9248, 0.9786, 0.9131, 0.9786, 0.9248, 0.9056, 0.9248, 0.9056, 0.9248, 0.9786, 0.9248, 0.9605, 0.9248, 0.8527, 0.9131, 0.8527, 0.9131, 0.9056, 0.9248, 0.9056, 0.9131, 0.7237, 0.9248, 0.7237, 0.9248, 0.8527, 0.9131, 0.8527, 0.9248, 0.7237, 0.9131, 0.7237, 0.9131, 0.8527, 0.9248, 0.8527, 0.9248, 0.7237, 0.9248, 0.7237, 0.9248, 0.8527, 0.9248, 0.8527, 0.9131, 0.7237, 0.9131, 0.7237, 0.9131, 0.8527, 0.9131, 0.8527, 0.9248, 0.8527, 0.9248, 0.8527, 0.9248, 0.9056, 0.9248, 0.9056, 0.9131, 0.8527, 0.9131, 0.9056, 0.8021, 0.9056, 0.8021, 0.8527, 0.9131, 0.8527, 0.9248, 0.8527, 0.9248, 0.9056, 0.9131, 0.9056, 0.9131, 0.9786, 0.9131, 0.9605, 0.9248, 0.9605, 0.9248, 0.9786, 0.9131, 0.9056, 0.9131, 0.9056, 0.9131, 0.9605, 0.9131, 0.9786, 0.9131, 0.9056, 0.9248, 0.9056, 0.9248, 0.9605, 0.9131, 0.9605, 0.9248, 0.9786, 0.9248, 0.9056, 0.9248, 0.9056, 0.9248, 0.9786, 0.9131, 0.9056, 0.9131, 0.8527, 0.8021, 0.8527, 0.8021, 0.9056, 0.9131, 0.8527, 0.9131, 0.8527, 0.8021, 0.8527, 0.8021, 0.8527, 0.8021, 0.9786, 0.8021, 0.9056, 0.8021, 0.9056, 0.8021, 0.9786, 0.9131, 0.9056, 0.9131, 0.9786, 0.9131, 0.9786, 0.9131, 0.9056, 0.7904, 0.9786, 0.8021, 0.9786, 0.8021, 0.9786, 0.7904, 0.9786, 0.9248, 0.9056, 0.9131, 0.9056, 0.9131, 0.9056, 0.9248, 0.9056, 0.7904, 0.9056, 0.7904, 0.9786, 0.7904, 0.9786, 0.7904, 0.9056, 0.8021, 0.9056, 0.7904, 0.9056, 0.7904, 0.9056, 0.8021, 0.9056, 0.8078, 0.6149, 0.8078, 0.6922, 0.8566, 0.6922, 0.8566, 0.6149, 0.8566, 0.6149, 0.8566, 0.6922, 0.8566, 0.6922, 0.8566, 0.6149, 0.8566, 0.6149, 0.8566, 0.6922, 0.8078, 0.6922, 0.8078, 0.6149, 0.7147, 0.9772, 0.7147, 0.9897, 0.6403, 0.9897, 0.6403, 0.9772, 0.8566, 0.5028, 0.8566, 0.5028, 0.8078, 0.5028, 0.8078, 0.5028, 0.8566, 0.6922, 0.8566, 0.6922, 0.8078, 0.6922, 0.8078, 0.6922, 0.7147, 0.959, 0.7147, 0.9772, 0.6403, 0.9772, 0.6403, 0.959, 0.8566, 0.5028, 0.8566, 0.6149, 0.8078, 0.6149, 0.8078, 0.5028, 0.8566, 0.5028, 0.8566, 0.6149, 0.8983, 0.4436, 0.8693, 0.442, 0.8078, 0.5028, 0.8078, 0.6149, 0.8566, 0.6149, 0.8566, 0.5028, 0.8983, 0.4436, 0.8983, 0.4436, 0.8983, 0.2896, 0.8983, 0.2896, 0.8566, 0.6149, 0.8566, 0.5028, 0.8693, 0.442, 0.8983, 0.4436, 0.8566, 0.5028, 0.8566, 0.5028, 0.8693, 0.442, 0.8693, 0.442, 0.8566, 0.6149, 0.8566, 0.6149, 0.8983, 0.4436, 0.8983, 0.4436, 0.8693, 0.442, 0.8693, 0.442, 0.8693, 0.2881, 0.8693, 0.2881, 0.8983, 0.4436, 0.8693, 0.442, 0.8693, 0.2881, 0.8983, 0.2896, 0.8693, 0.442, 0.8983, 0.4436, 0.8983, 0.2896, 0.8693, 0.2881, 0.8566, 0.6149, 0.8566, 0.6922, 0.8566, 0.6922, 0.8566, 0.6149, 0.8566, 0.6149, 0.8566, 0.6922, 0.8078, 0.6922, 0.8078, 0.6149, 0.6226, 0.9772, 0.6226, 0.9897, 0.5746, 0.9897, 0.5746, 0.9772, 0.8566, 0.5028, 0.8566, 0.5028, 0.8078, 0.5028, 0.8078, 0.5028, 0.8566, 0.6922, 0.8566, 0.6922, 0.8078, 0.6922, 0.8078, 0.6922, 0.6226, 0.959, 0.6226, 0.9772, 0.5746, 0.9772, 0.5746, 0.959, 0.8566, 0.5028, 0.8566, 0.6149, 0.8078, 0.6149, 0.8078, 0.5028, 0.8983, 0.4436, 0.8983, 0.4436, 0.8983, 0.2896, 0.8983, 0.2896, 0.8566, 0.6149, 0.8566, 0.5028, 0.8693, 0.442, 0.8983, 0.4436, 0.8566, 0.5028, 0.8566, 0.5028, 0.8693, 0.442, 0.8693, 0.442, 0.8566, 0.6149, 0.8566, 0.6149, 0.8983, 0.4436, 0.8983, 0.4436, 0.8693, 0.442, 0.8693, 0.442, 0.8693, 0.2881, 0.8693, 0.2881, 0.8983, 0.4436, 0.8693, 0.442, 0.8693, 0.2881, 0.8983, 0.2896, 0.4474, 0.3437, 0.4474, 0.3437, 0.4477, 0.3278, 0.4477, 0.3224, 0.4797, 0.0129, 0.4819, 0.1964, 0.4819, 0.1964, 0.4797, 0.0129, 0.4797, 0.0129, 0.4819, 0.1964, 0.4389, 0.1964, 0.4411, 0.0129, 0.4411, 0.0129, 0.4389, 0.1964, 0.4389, 0.1964, 0.4411, 0.0129, 0.4389, 0.1964, 0.4389, 0.1964, 0.4522, 0.2526, 0.4522, 0.2526, 0.4819, 0.1964, 0.4819, 0.1964, 0.4687, 0.2388, 0.4687, 0.2388, 0.4389, 0.1964, 0.4819, 0.1964, 0.4687, 0.2388, 0.4522, 0.2526, 0.477, 0.346, 0.477, 0.346, 0.4474, 0.3437, 0.4474, 0.3437, 0.4784, 0.2543, 0.4784, 0.2543, 0.477, 0.346, 0.477, 0.346, 0.4489, 0.2629, 0.4784, 0.2543, 0.477, 0.346, 0.4474, 0.3437, 0.4522, 0.2526, 0.4687, 0.2388, 0.4784, 0.2543, 0.4489, 0.2629, 0.4687, 0.2388, 0.4687, 0.2388, 0.4784, 0.2543, 0.4784, 0.2543, 0.4522, 0.2526, 0.4522, 0.2526, 0.4489, 0.2629, 0.4489, 0.2629, 0.9116, 0.7962, 0.9116, 0.9637, 0.8159, 0.9637, 0.8159, 0.7962, 0.4489, 0.2629, 0.4474, 0.3437, 0.4477, 0.3224, 0.4486, 0.2816, 0.4489, 0.2629, 0.4489, 0.2629, 0.4486, 0.2816, 0.4486, 0.2788, 0.8168, 0.03589, 0.8168, 0.1051, 0.8159, 0.7962, 0.8159, 0.9637, 0.9125, 0.03589, 0.9125, 0.1051, 0.8168, 0.1051, 0.8168, 0.03589, 0.9125, 0.1051, 0.9116, 0.7962, 0.8159, 0.7962, 0.8168, 0.1051, 0.8773, 0.6189, 0.869, 0.6434, 0.8607, 0.6189, 0.8572, 0.5599, 0.8607, 0.5008, 0.869, 0.4763, 0.8773, 0.5008, 0.8807, 0.5599, 0.869, 0.4763, 0.8773, 0.5008, 0.8773, 0.5008, 0.869, 0.4763, 0.8572, 0.5599, 0.8607, 0.5008, 0.8607, 0.5008, 0.8572, 0.5599, 0.8773, 0.6189, 0.869, 0.6434, 0.869, 0.943, 0.8773, 0.943, 0.8807, 0.5599, 0.8773, 0.6189, 0.8773, 0.6189, 0.8807, 0.5599, 0.8773, 0.5008, 0.8807, 0.5599, 0.8807, 0.5599, 0.8773, 0.5008, 0.8607, 0.5008, 0.869, 0.4763, 0.869, 0.4763, 0.8607, 0.5008, 0.8607, 0.6189, 0.8572, 0.5599, 0.8572, 0.5599, 0.8607, 0.6189, 0.9598, 0.1176, 0.9774, 0.1176, 0.9815, 0.1176, 0.9598, 0.1176, 0.9421, 0.1176, 0.9421, 0.1176, 0.938, 0.1176, 0.938, 0.1176, 0.8773, 0.6189, 0.8773, 0.6189, 0.8773, 0.943, 0.8773, 0.943, 0.869, 0.6434, 0.8607, 0.6189, 0.8607, 0.943, 0.869, 0.943, 0.8607, 0.6189, 0.8607, 0.6189, 0.8607, 0.943, 0.8607, 0.943, 0.869, 0.6434, 0.8773, 0.6189, 0.8773, 0.943, 0.869, 0.943, 0.938, 0.1176, 0.9598, 0.1176, 0.9598, 0.2163, 0.938, 0.2163, 0.9815, 0.1176, 0.9815, 0.1176, 0.9815, 0.2163, 0.9815, 0.2163, 0.9774, 0.1176, 0.9598, 0.1176, 0.9598, 0.1176, 0.9815, 0.1176, 0.9774, 0.1176, 0.9774, 0.1176, 0.9815, 0.1176, 0.9815, 0.1176, 0.9421, 0.1176, 0.9598, 0.1176, 0.9598, 0.1176, 0.938, 0.1176, 0.9598, 0.1176, 0.9421, 0.1176, 0.938, 0.1176, 0.9598, 0.1176, 0.9068, 0.4233, 0.9508, 0.4233, 0.9591, 0.4282, 0.9068, 0.4282, 0.8628, 0.4233, 0.8628, 0.4233, 0.8545, 0.4282, 0.8545, 0.4282, 0.9598, 0.1176, 0.938, 0.1176, 0.938, 0.2163, 0.9598, 0.2163, 0.938, 0.1176, 0.938, 0.1176, 0.938, 0.2163, 0.938, 0.2163, 0.9598, 0.1176, 0.9815, 0.1176, 0.9815, 0.2163, 0.9598, 0.2163, 0.9815, 0.1176, 0.9598, 0.1176, 0.9598, 0.2163, 0.9815, 0.2163, 0.8545, 0.6875, 0.9068, 0.6875, 0.9068, 0.9467, 0.8663, 0.8652, 0.9591, 0.6875, 0.9591, 0.6875, 0.9455, 0.8652, 0.9455, 0.8652, 0.9508, 0.4233, 0.9068, 0.4233, 0.9068, 0.4282, 0.9591, 0.4282, 0.9508, 0.4233, 0.9508, 0.4233, 0.9591, 0.4282, 0.9591, 0.4282, 0.8628, 0.4233, 0.9068, 0.4233, 0.9068, 0.4282, 0.8545, 0.4282, 0.9068, 0.4233, 0.8628, 0.4233, 0.8545, 0.4282, 0.9068, 0.4282, 0.9455, 0.8652, 0.9068, 0.9467, 0.9068, 0.9467, 0.9455, 0.8652, 0.9068, 0.9467, 0.8663, 0.8652, 0.8663, 0.8652, 0.9068, 0.9467, 0.9455, 0.8652, 0.9591, 0.6875, 0.9591, 0.6875, 0.9455, 0.8652, 0.8545, 0.6875, 0.8545, 0.6875, 0.8663, 0.8652, 0.8663, 0.8652, 0.9068, 0.6875, 0.9591, 0.6875, 0.9455, 0.8652, 0.9068, 0.9467, 0.8545, 0.4282, 0.8545, 0.6875, 0.8545, 0.6875, 0.8545, 0.4282, 0.9068, 0.9467, 0.9455, 0.8652, 0.9455, 0.8652, 0.9068, 0.9467, 0.9068, 0.4282, 0.9591, 0.4282, 0.9591, 0.6875, 0.9068, 0.6875, 0.8545, 0.4282, 0.8545, 0.4282, 0.8545, 0.6875, 0.8545, 0.6875, 0.9591, 0.4282, 0.9591, 0.4282, 0.9591, 0.6875, 0.9591, 0.6875, 0.8545, 0.4282, 0.9068, 0.4282, 0.9068, 0.6875, 0.8545, 0.6875, 0.9591, 0.6875, 0.9591, 0.4282, 0.9591, 0.4282, 0.9591, 0.6875, 0.8663, 0.8652, 0.9068, 0.9467, 0.9068, 0.9467, 0.8663, 0.8652, 0.8545, 0.6875, 0.8663, 0.8652, 0.8663, 0.8652, 0.8545, 0.6875, 0.8269, 0.009582, 0.8298, 0.1722, 0.8298, 0.1722, 0.8269, 0.009582, 0.8162, 0.009582, 0.8183, 0.1722, 0.8183, 0.1722, 0.8162, 0.009582, 0.8162, 0.009582, 0.8183, 0.1722, 0.8183, 0.1722, 0.8162, 0.009582, 0.8269, 0.009582, 0.8298, 0.1722, 0.8183, 0.1722, 0.8162, 0.009582, 0.8269, 0.009582, 0.8298, 0.1722, 0.8298, 0.1722, 0.8269, 0.009582, 0.6557, 0.04201, 0.6563, 0.03488, 0.6214, 0.02706, 0.6208, 0.03419, 0.6398, 0.2264, 0.6388, 0.2372, 0.6821, 0.2468, 0.6913, 0.238, 0.6913, 0.238, 0.6821, 0.2468, 0.6842, 0.2546, 0.6934, 0.2457, 0.6934, 0.2457, 0.6842, 0.2546, 0.6382, 0.2443, 0.6391, 0.2335, 0.6572, 0.0255, 0.7072, 0.03669, 0.7093, 0.04442, 0.6565, 0.03263, 0.6821, 0.2468, 0.6388, 0.2372, 0.6382, 0.2443, 0.6842, 0.2546, 0.7162, 0.05552, 0.6934, 0.2457, 0.6391, 0.2335, 0.6557, 0.04201, 0.7141, 0.04779, 0.6913, 0.238, 0.6934, 0.2457, 0.7162, 0.05552, 0.6686, 0.9074, 0.6521, 0.9802, 0.7036, 0.9846, 0.7264, 0.9123, 0.6557, 0.04201, 0.6391, 0.2335, 0.6398, 0.2264, 0.6563, 0.03488, 0.6398, 0.2264, 0.6391, 0.2335, 0.6042, 0.2257, 0.6048, 0.2186, 0.6572, 0.0255, 0.6563, 0.03488, 0.7141, 0.04779, 0.7072, 0.03669, 0.7072, 0.03669, 0.7141, 0.04779, 0.7162, 0.05552, 0.7093, 0.04442, 0.7093, 0.04442, 0.7162, 0.05552, 0.6557, 0.04201, 0.6565, 0.03263, 0.6388, 0.2372, 0.6398, 0.2264, 0.6048, 0.2186, 0.6038, 0.2294, 0.6382, 0.2443, 0.6388, 0.2372, 0.6038, 0.2294, 0.6032, 0.2365, 0.6572, 0.0255, 0.6565, 0.03263, 0.6216, 0.02481, 0.6222, 0.01768, 0.6563, 0.03488, 0.6572, 0.0255, 0.6222, 0.01768, 0.6214, 0.02706, 0.6565, 0.03263, 0.6557, 0.04201, 0.6208, 0.03419, 0.6216, 0.02481, 0.6391, 0.2335, 0.6382, 0.2443, 0.6032, 0.2365, 0.6042, 0.2257])
me_cube_001.materials.append(mat_body)
me_cube_001.materials.append(mat_tire)
me_cube_001.update()
arm_armature = bpy.data.armatures.new('Armature')  # bones are not reproduced

# ---- objects
ob_empty = bpy.data.objects.new('Empty', None)
ob_empty_001 = bpy.data.objects.new('Empty.001', None)
ob_car = bpy.data.objects.new('Car', me_cube_001)
ob_armature = bpy.data.objects.new('Armature', arm_armature)

# ---- transforms, parenting, visibility, modifiers, constraints
ob_empty.location = (2.054, 1.24e-08, 0.09209)
ob_empty.rotation_euler = (-1.571, 3.175, 4.499e-09)
ob_empty.scale = (1.0, 1.0, -1.0)
ob_empty.empty_display_type = 'IMAGE'
ob_empty.empty_display_size = 5.0
ob_empty.show_empty_image_perspective = False
ob_empty.show_empty_image_only_axis_aligned = True
ob_empty.use_empty_image_alpha = True
ob_empty.empty_image_side = 'FRONT'
ob_empty.color = (1.0, 1.0, 1.0, 0.25)
ob_empty_001.location = (0.3387, 0.3342, 0.1237)
ob_empty_001.rotation_euler = (-1.571, 3.1, -1.571)
ob_empty_001.empty_display_type = 'IMAGE'
ob_empty_001.empty_display_size = 5.0
ob_empty_001.show_empty_image_perspective = False
ob_empty_001.show_empty_image_only_axis_aligned = True
ob_empty_001.use_empty_image_alpha = True
ob_empty_001.empty_image_side = 'FRONT'
ob_empty_001.color = (1.0, 1.0, 1.0, 0.25)
ob_car.parent = ob_armature
ob_car.location = (0.0, 0.0, 0.0)
_vg = ob_car.vertex_groups.new(name='Root')
_vg = ob_car.vertex_groups.new(name='Body')
_vg.add([0, 1, 2, 3, 4, 5, 6, 7, 8, 9, 10, 11, 12, 13, 14, 15, 16, 17, 18, 19, 20, 21, 22, 23, 24, 25, 26, 27, 28, 29, 30, 31, 32, 33, 34, 35, 36, 37, 38, 39, 40, 41, 42, 43, 44, 45, 46, 47, 48, 49, 50, 51, 52, 53, 54, 55, 56, 57, 58, 59, 60, 61, 62, 63, 64, 65, 66, 67, 68, 69, 70, 71, 72, 73, 74, 75, 76, 77, 78, 79, 80, 81, 82, 83, 84, 85, 86, 87, 88, 89, 90, 91, 92, 93, 94, 95, 96, 97, 98, 99, 100, 101, 102, 103, 104, 105, 106, 107, 108, 109, 110, 111, 112, 113, 114, 115, 116, 117, 118, 119, 120, 121, 122, 123, 124, 125, 126, 127, 128, 129, 130, 131, 132, 133, 134, 135, 208, 209, 210, 211, 212, 213, 214, 215, 216, 217, 218, 219, 220, 221, 222, 223, 224, 225, 226, 227, 228, 229, 230, 231, 232, 233, 234, 235, 236, 237, 238, 239, 240, 241, 242, 243, 244, 245, 246, 247, 248, 249, 250, 251, 252, 253, 254, 255, 256, 257, 258, 259, 260, 261, 262, 263, 264, 265, 322, 323, 324, 325, 326, 327, 328, 329, 330, 331, 332, 333, 334, 335, 336, 337, 338, 339, 340, 341, 342, 343, 344, 345, 346, 347, 348, 349, 350, 351, 352, 353, 354, 355, 356, 357, 358, 359, 360, 361, 362, 363, 364, 365, 366, 367, 368, 369, 370, 371, 372, 373, 374, 375, 376, 377, 378, 379, 380, 381, 382, 383, 384, 385, 386, 387, 388, 389, 390, 391, 392, 393, 394, 395, 396, 397, 398, 399, 400, 401, 402, 403, 404, 405, 406, 407, 408, 409, 410, 411, 412, 413, 414, 415, 416, 417, 418, 419, 420, 421, 422, 423, 424, 425, 426, 427, 428, 429, 430, 431, 432, 433, 434, 435, 436, 437, 438, 439, 440, 441, 442, 443, 444, 445, 446, 447, 448, 449, 450, 451, 452, 453, 454, 455, 456, 457, 458, 459, 460, 461, 462, 463, 464, 465, 466, 467, 468, 469, 470, 471, 472, 473, 474, 475, 476, 477, 478, 479, 480, 481, 482, 483, 484, 485, 486, 487, 496, 497, 498, 499, 500, 501, 502, 503, 504, 505, 506, 507, 508, 509, 510, 511, 512, 513, 514, 515, 516, 517, 518, 519, 520, 521, 522, 523, 524, 525], 1.0, 'REPLACE')
_vg = ob_car.vertex_groups.new(name='WheelBack')
_vg.add([298, 299, 300, 301, 302, 303, 304, 305, 306, 307, 308, 309, 310, 311, 312, 313, 314, 315, 316, 317, 318, 319, 320, 321, 488, 489, 490, 491, 492, 493, 494, 495], 1.0, 'REPLACE')
_vg = ob_car.vertex_groups.new(name='WheelFront')
_vg.add([266, 267, 268, 269, 270, 271, 272, 273, 274, 275, 276, 277, 278, 279, 280, 281, 282, 283, 284, 285, 286, 287, 288, 289, 290, 291, 292, 293, 294, 295, 296, 297], 1.0, 'REPLACE')
_vg = ob_car.vertex_groups.new(name='Exhaust')
_vg.add([136, 137, 138, 139, 140, 141, 142, 143, 144, 145, 146, 147, 148, 149, 150, 151, 152, 153, 154, 155, 156, 157, 158, 159, 160, 161, 162, 163, 164, 165, 166, 167, 168, 169, 170, 171, 172, 173, 174, 175, 176, 177, 178, 179, 180, 181, 182, 183, 184, 185, 186, 187, 188, 189, 190, 191, 192, 193, 194, 195, 196, 197, 198, 199, 200, 201, 202, 203, 204, 205, 206, 207], 1.0, 'REPLACE')
_m = ob_car.modifiers.new('Mirror', 'MIRROR')
_m.use_clip = True
_m = ob_car.modifiers.new('EdgeSplit', 'EDGE_SPLIT')
_m.split_angle = 0.7854
_m = ob_car.modifiers.new('Armature', 'ARMATURE')
_m.object = ob_armature
ob_armature.location = (0.0, 0.0, 0.0)
ob_armature.show_in_front = True

# ---- collection membership
col_collection.objects.link(ob_empty)
col_collection.objects.link(ob_empty_001)
col_collection.objects.link(ob_car)
col_collection.objects.link(ob_armature)

# ---- scene / render settings (as saved in the file)
scene.frame_start = 1; scene.frame_end = 60; scene.frame_set(46)
scene.render.engine = 'BLENDER_EEVEE_NEXT'
scene.cycles.sampling_pattern = 'TABULATED_SOBOL'
scene.cycles.use_light_tree = False
scene.view_settings.view_transform = 'Filmic'
bpy.context.view_layer.update()

# ---- added for rendering (the .blend has no active camera and no usable light): camera, sun
cam_auto = bpy.data.cameras.new('AutoCamera')
cam_auto.lens = 50.0
cam_auto.sensor_width = 36.0
cam_auto.clip_end = 1000.0
ob_auto_camera = bpy.data.objects.new('AutoCamera', cam_auto)
scene.collection.objects.link(ob_auto_camera)
ob_auto_camera.location = (3.5106, -4.38614, 3.57593)
ob_auto_camera.rotation_euler = (1.09748, -7.21219e-08, 0.694738)
scene.camera = ob_auto_camera
light_auto_sun = bpy.data.lights.new('AutoSun', 'SUN')
light_auto_sun.energy = 3.0
light_auto_sun.angle = 0.0523599
ob_auto_sun = bpy.data.objects.new('AutoSun', light_auto_sun)
scene.collection.objects.link(ob_auto_sun)
ob_auto_sun.rotation_euler = (0.872665, 0.174533, 0.523599)
bpy.context.view_layer.update()
